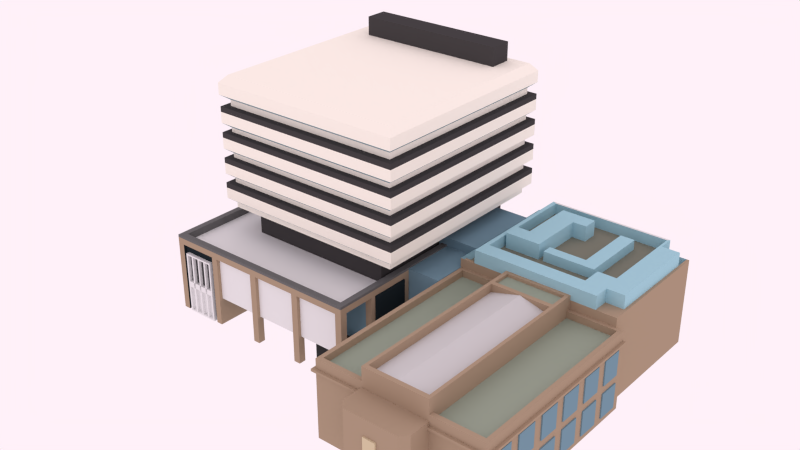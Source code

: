 # Source: LibraryOptimised_1_.blend  (saved by Blender 2.75.0; exported with 4.5.12 LTS)
import bpy
from mathutils import Matrix  # noqa: F401  (used for matrix-valued properties, if any)

bpy.ops.wm.read_factory_settings(use_empty=True)
scene = bpy.context.scene
scene.name = 'Scene'

# ---- collections
col_collection_1 = bpy.data.collections.new('Collection 1'); scene.collection.children.link(col_collection_1)
col_collection_20 = bpy.data.collections.new('Collection 20'); scene.collection.children.link(col_collection_20)
col_collection_20.hide_render = True
col_collection_20.hide_viewport = True

# ---- materials (node trees are filled in below, after node groups)
mat_material_013 = bpy.data.materials.new('Material.013')
mat_material_013.alpha_threshold = 0.0
mat_material_013.use_transparent_shadow = False
mat_material_013.diffuse_color = (0.0164, 0.02465, 0.02936, 1.0)
mat_material_013.roughness = 0.5
mat_material_013.specular_intensity = 0.0
mat_material_012 = bpy.data.materials.new('Material.012')
mat_material_012.alpha_threshold = 0.0
mat_material_012.use_transparent_shadow = False
mat_material_012.diffuse_color = (0.1845, 0.305, 0.3763, 1.0)
mat_material_012.roughness = 0.5
mat_material_012.specular_intensity = 1.0
mat_material_015 = bpy.data.materials.new('Material.015')
mat_material_015.alpha_threshold = 0.0
mat_material_015.use_transparent_shadow = False
mat_material_015.diffuse_color = (0.1845, 0.305, 0.3763, 1.0)
mat_material_015.roughness = 0.5
mat_material_015.specular_intensity = 1.0
mat_material_041 = bpy.data.materials.new('Material.041')
mat_material_041.alpha_threshold = 0.0
mat_material_041.use_transparent_shadow = False
mat_material_041.diffuse_color = (0.6584, 0.552, 0.3663, 1.0)
mat_material_041.roughness = 0.5
mat_material_041.specular_intensity = 0.0
mat_material_004 = bpy.data.materials.new('Material.004')
mat_material_004.alpha_threshold = 0.0
mat_material_004.use_transparent_shadow = False
mat_material_004.diffuse_color = (0.4125, 0.305, 0.2122, 1.0)
mat_material_004.roughness = 0.5
mat_material_004.specular_intensity = 0.0
mat_material_016 = bpy.data.materials.new('Material.016')
mat_material_016.alpha_threshold = 0.0
mat_material_016.use_transparent_shadow = False
mat_material_016.diffuse_color = (0.6221, 0.6221, 0.6221, 1.0)
mat_material_016.roughness = 0.5
mat_material_016.specular_intensity = 0.0
mat_material_014 = bpy.data.materials.new('Material.014')
mat_material_014.alpha_threshold = 0.0
mat_material_014.use_transparent_shadow = False
mat_material_014.diffuse_color = (0.4125, 0.305, 0.2122, 1.0)
mat_material_014.roughness = 0.5
mat_material_014.specular_intensity = 0.0
mat_material_031 = bpy.data.materials.new('Material.031')
mat_material_031.alpha_threshold = 0.0
mat_material_031.use_transparent_shadow = False
mat_material_031.diffuse_color = (0.3231, 0.3763, 0.2961, 1.0)
mat_material_031.roughness = 0.5
mat_material_031.specular_intensity = 0.0
mat_material_032 = bpy.data.materials.new('Material.032')
mat_material_032.alpha_threshold = 0.0
mat_material_032.use_transparent_shadow = False
mat_material_032.diffuse_color = (0.05906, 0.05906, 0.05906, 1.0)
mat_material_032.roughness = 0.5
mat_material_032.specular_intensity = 0.0
mat_material_002 = bpy.data.materials.new('Material.002')
mat_material_002.alpha_threshold = 0.0
mat_material_002.use_transparent_shadow = False
mat_material_002.diffuse_color = (0.4125, 0.305, 0.2122, 1.0)
mat_material_002.roughness = 0.5
mat_material_002.specular_intensity = 0.0
mat_material = bpy.data.materials.new('Material')
mat_material.alpha_threshold = 0.0
mat_material.use_transparent_shadow = False
mat_material.roughness = 0.5
mat_material.specular_intensity = 0.0
mat_material_003 = bpy.data.materials.new('Material.003')
mat_material_003.alpha_threshold = 0.0
mat_material_003.use_transparent_shadow = False
mat_material_003.diffuse_color = (0.4125, 0.305, 0.2122, 1.0)
mat_material_003.roughness = 0.5
mat_material_003.specular_intensity = 0.0
mat_material_011 = bpy.data.materials.new('Material.011')
mat_material_011.alpha_threshold = 0.0
mat_material_011.use_transparent_shadow = False
mat_material_011.roughness = 0.5
mat_material_011.specular_intensity = 0.0
mat_material_018 = bpy.data.materials.new('Material.018')
mat_material_018.alpha_threshold = 0.0
mat_material_018.use_transparent_shadow = False
mat_material_018.diffuse_color = (0.1533, 0.1533, 0.1533, 1.0)
mat_material_018.roughness = 0.5
mat_material_018.specular_intensity = 0.0
mat_material_030 = bpy.data.materials.new('Material.030')
mat_material_030.alpha_threshold = 0.0
mat_material_030.use_transparent_shadow = False
mat_material_030.diffuse_color = (0.184, 0.305, 0.3763, 1.0)
mat_material_030.roughness = 0.5
mat_material_030.specular_intensity = 1.0
mat_material_035 = bpy.data.materials.new('Material.035')
mat_material_035.alpha_threshold = 0.0
mat_material_035.use_transparent_shadow = False
mat_material_035.diffuse_color = (0.8286, 0.8286, 0.8286, 1.0)
mat_material_035.roughness = 0.5
mat_material_035.specular_intensity = 0.0
mat_material_036 = bpy.data.materials.new('Material.036')
mat_material_036.alpha_threshold = 0.0
mat_material_036.use_transparent_shadow = False
mat_material_036.diffuse_color = (0.06467, 0.06467, 0.06467, 1.0)
mat_material_036.roughness = 0.5
mat_material_036.specular_intensity = 0.0
mat_material_039 = bpy.data.materials.new('Material.039')
mat_material_039.alpha_threshold = 0.0
mat_material_039.use_transparent_shadow = False
mat_material_039.diffuse_color = (0.1845, 0.305, 0.3763, 1.0)
mat_material_039.roughness = 0.5
mat_material_039.specular_intensity = 1.0
mat_material_038 = bpy.data.materials.new('Material.038')
mat_material_038.alpha_threshold = 0.0
mat_material_038.use_transparent_shadow = False
mat_material_038.diffuse_color = (0.1845, 0.305, 0.3763, 1.0)
mat_material_038.roughness = 0.5
mat_material_038.specular_intensity = 1.0
mat_material_020 = bpy.data.materials.new('Material.020')
mat_material_020.alpha_threshold = 0.0
mat_material_020.use_transparent_shadow = False
mat_material_020.diffuse_color = (0.3663, 0.6172, 0.7011, 1.0)
mat_material_020.roughness = 0.5
mat_material_020.specular_intensity = 0.0
mat_material_019 = bpy.data.materials.new('Material.019')
mat_material_019.alpha_threshold = 0.0
mat_material_019.use_transparent_shadow = False
mat_material_019.diffuse_color = (0.3663, 0.6172, 0.7011, 1.0)
mat_material_019.roughness = 0.5
mat_material_019.specular_intensity = 0.0
mat_material_005 = bpy.data.materials.new('Material.005')
mat_material_005.alpha_threshold = 0.0
mat_material_005.use_transparent_shadow = False
mat_material_005.diffuse_color = (0.4125, 0.305, 0.2122, 1.0)
mat_material_005.roughness = 0.5
mat_material_005.specular_intensity = 0.0
mat_material_024 = bpy.data.materials.new('Material.024')
mat_material_024.alpha_threshold = 0.0
mat_material_024.use_transparent_shadow = False
mat_material_024.diffuse_color = (0.184, 0.305, 0.3763, 1.0)
mat_material_024.roughness = 0.5
mat_material_024.specular_intensity = 1.0
mat_material_021 = bpy.data.materials.new('Material.021')
mat_material_021.alpha_threshold = 0.0
mat_material_021.use_transparent_shadow = False
mat_material_021.diffuse_color = (0.9734, 0.9301, 0.8308, 1.0)
mat_material_021.roughness = 0.5
mat_material_021.specular_intensity = 0.0
mat_material_028 = bpy.data.materials.new('Material.028')
mat_material_028.alpha_threshold = 0.0
mat_material_028.use_transparent_shadow = False
mat_material_028.diffuse_color = (0.5711, 0.5647, 0.4452, 1.0)
mat_material_028.roughness = 0.5
mat_material_028.specular_intensity = 0.0
mat_material_029 = bpy.data.materials.new('Material.029')
mat_material_029.alpha_threshold = 0.0
mat_material_029.use_transparent_shadow = False
mat_material_029.diffuse_color = (0.07617, 0.07617, 0.07617, 1.0)
mat_material_029.roughness = 0.5
mat_material_029.specular_intensity = 0.0
mat_material_022 = bpy.data.materials.new('Material.022')
mat_material_022.alpha_threshold = 0.0
mat_material_022.use_transparent_shadow = False
mat_material_022.diffuse_color = (0.7454, 0.7454, 0.7454, 1.0)
mat_material_022.roughness = 0.5
mat_material_022.specular_intensity = 0.0
mat_material_023 = bpy.data.materials.new('Material.023')
mat_material_023.alpha_threshold = 0.0
mat_material_023.use_transparent_shadow = False
mat_material_023.diffuse_color = (0.5711, 0.5647, 0.4452, 1.0)
mat_material_023.roughness = 0.5
mat_material_023.specular_intensity = 0.0
mat_material_025 = bpy.data.materials.new('Material.025')
mat_material_025.alpha_threshold = 0.0
mat_material_025.use_transparent_shadow = False
mat_material_025.diffuse_color = (0.5089, 0.6172, 0.5647, 1.0)
mat_material_025.roughness = 0.5
mat_material_025.specular_intensity = 0.0
mat_material_026 = bpy.data.materials.new('Material.026')
mat_material_026.alpha_threshold = 0.0
mat_material_026.use_transparent_shadow = False
mat_material_026.diffuse_color = (0.2232, 0.2232, 0.1746, 1.0)
mat_material_026.roughness = 0.5
mat_material_026.specular_intensity = 0.0
mat_material_006 = bpy.data.materials.new('Material.006')
mat_material_006.alpha_threshold = 0.0
mat_material_006.use_transparent_shadow = False
mat_material_006.diffuse_color = (0.9734, 0.9301, 0.8308, 1.0)
mat_material_006.roughness = 0.5
mat_material_006.specular_intensity = 0.0
mat_material_007 = bpy.data.materials.new('Material.007')
mat_material_007.alpha_threshold = 0.0
mat_material_007.use_transparent_shadow = False
mat_material_007.diffuse_color = (0.1248, 0.08228, 0.08228, 1.0)
mat_material_007.roughness = 0.5
mat_material_007.specular_intensity = 0.0
mat_material_008 = bpy.data.materials.new('Material.008')
mat_material_008.alpha_threshold = 0.0
mat_material_008.use_transparent_shadow = False
mat_material_008.diffuse_color = (0.2502, 0.3813, 0.4233, 1.0)
mat_material_008.roughness = 0.5
mat_material_008.specular_intensity = 1.0
mat_material_009 = bpy.data.materials.new('Material.009')
mat_material_009.alpha_threshold = 0.0
mat_material_009.use_transparent_shadow = False
mat_material_009.diffuse_color = (0.3372, 0.1301, 0.09759, 1.0)
mat_material_009.roughness = 0.5
mat_material_009.specular_intensity = 0.0
mat_material_010 = bpy.data.materials.new('Material.010')
mat_material_010.alpha_threshold = 0.0
mat_material_010.use_transparent_shadow = False
mat_material_010.diffuse_color = (0.06125, 0.05781, 0.05951, 1.0)
mat_material_010.roughness = 0.5
mat_material_010.specular_intensity = 0.0
mat_material_017 = bpy.data.materials.new('Material.017')
mat_material_017.alpha_threshold = 0.0
mat_material_017.use_transparent_shadow = False
mat_material_017.diffuse_color = (0.04971, 0.04971, 0.04971, 1.0)
mat_material_017.roughness = 0.5
mat_material_042 = bpy.data.materials.new('Material.042')
mat_material_042.alpha_threshold = 0.0
mat_material_042.use_transparent_shadow = False
mat_material_042.diffuse_color = (0.9734, 0.9301, 0.8308, 1.0)
mat_material_042.roughness = 0.5
mat_material_042.specular_intensity = 0.0
mat_material_043 = bpy.data.materials.new('Material.043')
mat_material_043.alpha_threshold = 0.0
mat_material_043.use_transparent_shadow = False
mat_material_043.diffuse_color = (0.1248, 0.08228, 0.08228, 1.0)
mat_material_043.roughness = 0.5
mat_material_043.specular_intensity = 0.0
mat_material_044 = bpy.data.materials.new('Material.044')
mat_material_044.alpha_threshold = 0.0
mat_material_044.use_transparent_shadow = False
mat_material_044.diffuse_color = (0.2502, 0.3813, 0.4233, 1.0)
mat_material_044.roughness = 0.5
mat_material_044.specular_intensity = 1.0
mat_material_045 = bpy.data.materials.new('Material.045')
mat_material_045.alpha_threshold = 0.0
mat_material_045.use_transparent_shadow = False
mat_material_045.diffuse_color = (0.3372, 0.1301, 0.09759, 1.0)
mat_material_045.roughness = 0.5
mat_material_045.specular_intensity = 0.0
mat_material_046 = bpy.data.materials.new('Material.046')
mat_material_046.alpha_threshold = 0.0
mat_material_046.use_transparent_shadow = False
mat_material_046.diffuse_color = (0.06125, 0.05781, 0.05951, 1.0)
mat_material_046.roughness = 0.5
mat_material_046.specular_intensity = 0.0

# ---- material node trees

# ---- world
world_world = bpy.data.worlds.new('World'); scene.world = world_world
world_world.color = (1.0, 0.8766, 0.9447)
world_world.use_sun_shadow = False
world_world.sun_shadow_jitter_overblur = 0.0
world_world.cycles.sampling_method = 'MANUAL'
world_world.cycles.sample_map_resolution = 256

# ---- lights
light_lamp = bpy.data.lights.new('Lamp', 'POINT')
light_lamp.transmission_factor = 0.0
light_lamp.cutoff_distance = 30.0
light_lamp.use_shadow = False
light_lamp.energy = 200.0
light_lamp.shadow_buffer_clip_start = 1.001
light_lamp.shadow_soft_size = 0.1
light_lamp.shadow_maximum_resolution = 0.006
light_lamp.use_absolute_resolution = True
light_lamp.cycles.use_multiple_importance_sampling = False

# ---- meshes
me_plane = bpy.data.meshes.new('Plane')
me_plane.from_pydata([(-2.5, -1.699e-07, -2.25), (2.5, -1.699e-07, -2.25), (-2.5, 1.699e-07, 2.25), (2.5, 1.699e-07, 2.25)], [], [(0, 1, 3, 2)])
_uv = me_plane.uv_layers.new(name='UVMap')
_uv.uv.foreach_set('vector', [9.485e-05, 9.485e-05, 0.9999, 9.485e-05, 0.9999, 0.8999, 9.504e-05, 0.8999])
me_plane.use_remesh_preserve_volume = False
me_plane.use_remesh_preserve_attributes = False
me_plane.use_mirror_vertex_groups = False
me_plane.update()
me_cube_006 = bpy.data.meshes.new('Cube.006')
me_cube_006.from_pydata([(-0.2, -1.9, -3.4), (-0.2, -1.9, 3.487), (-0.2, 1.9, -3.4), (-0.2, 1.9, 3.487), (0.2, -1.9, -3.4), (0.2, -1.9, 3.487), (0.2, 1.9, -3.4), (0.2, 1.9, 3.487)], [], [(1, 3, 2, 0), (3, 7, 6, 2), (7, 5, 4, 6), (5, 1, 0, 4), (0, 2, 6, 4), (5, 7, 3, 1)])
me_cube_006.materials.append(mat_material_013)
me_cube_006.use_remesh_preserve_volume = False
me_cube_006.use_remesh_preserve_attributes = False
me_cube_006.use_mirror_vertex_groups = False
me_cube_006.update()
me_cube_004 = bpy.data.meshes.new('Cube.004')
me_cube_004.from_pydata([(-2.001, -0.5155, -4.081), (-2.001, -0.5155, 4.404), (-2.001, 7.444, -4.081), (-2.001, 7.444, 4.404), (2.341, -0.5155, -4.081), (2.341, -0.5155, 4.404), (2.341, 7.444, -4.081), (2.341, 7.444, 4.404)], [], [(1, 3, 2, 0), (3, 7, 6, 2), (7, 5, 4, 6), (5, 1, 0, 4), (0, 2, 6, 4), (5, 7, 3, 1)])
_uv = me_cube_004.uv_layers.new(name='UVMap')
_uv.uv.foreach_set('vector', [0.0, 0.0, 1.0, 0.0, 1.0, 1.0, 0.0, 1.0, 0.0, 0.0, 1.0, 0.0, 1.0, 1.0, 0.0, 1.0, 0.0, 0.0, 1.0, 0.0, 1.0, 1.0, 0.0, 1.0, 0.0, 0.0, 1.0, 0.0, 1.0, 1.0, 0.0, 1.0, 0.0, 0.0, 1.0, 0.0, 1.0, 1.0, 0.0, 1.0, 0.0, 0.0, 1.0, 0.0, 1.0, 1.0, 0.0, 1.0])
me_cube_004.materials.append(mat_material_012)
me_cube_004.use_remesh_preserve_volume = False
me_cube_004.use_remesh_preserve_attributes = False
me_cube_004.use_mirror_vertex_groups = False
me_cube_004.update()
me_cube_007 = bpy.data.meshes.new('Cube.007')
me_cube_007.from_pydata([(-0.0942, -1.0, -1.2), (-0.0942, -1.0, 1.2), (-0.0942, 1.0, -1.2), (-0.0942, 1.0, 1.2), (0.0942, -1.0, -1.2), (0.0942, -1.0, 1.2), (0.0942, 1.0, -1.2), (0.0942, 1.0, 1.2)], [], [(1, 3, 2, 0), (3, 7, 6, 2), (7, 5, 4, 6), (5, 1, 0, 4), (0, 2, 6, 4), (5, 7, 3, 1)])
_uv = me_cube_007.uv_layers.new(name='UVMap')
_uv.uv.foreach_set('vector', [0.0, 0.0, 1.0, 0.0, 1.0, 1.0, 0.0, 1.0, 0.0, 0.0, 1.0, 0.0, 1.0, 1.0, 0.0, 1.0, 0.0, 0.0, 1.0, 0.0, 1.0, 1.0, 0.0, 1.0, 0.0, 0.0, 1.0, 0.0, 1.0, 1.0, 0.0, 1.0, 0.0, 0.0, 1.0, 0.0, 1.0, 1.0, 0.0, 1.0, 0.0, 0.0, 1.0, 0.0, 1.0, 1.0, 0.0, 1.0])
me_cube_007.materials.append(mat_material_015)
me_cube_007.use_remesh_preserve_volume = False
me_cube_007.use_remesh_preserve_attributes = False
me_cube_007.use_mirror_vertex_groups = False
me_cube_007.update()
me_cube_018 = bpy.data.meshes.new('Cube.018')
me_cube_018.from_pydata([(-0.6, -1.0, -0.8), (-0.6, -1.0, 0.8), (-0.6, 1.0, -0.8), (-0.6, 1.0, 0.8), (0.6, -1.0, -0.8), (0.6, -1.0, 0.8), (0.6, 1.0, -0.8), (0.6, 1.0, 0.8), (-0.7337, -0.9585, -4.668), (-0.7337, -0.9585, -2.678), (-0.7337, -0.7585, -4.668), (-0.7337, -0.7585, -2.678), (0.7747, -0.9585, -4.668), (0.7747, -0.9585, -2.678), (0.7747, -0.7585, -4.668), (0.7747, -0.7585, -2.678), (-3.22, 1.937, -4.664), (3.229, 1.937, -4.664), (-3.22, 1.937, 2.35), (3.229, 1.937, 2.35), (-3.22, -0.1476, 2.35), (-3.22, -0.1476, -4.664), (3.229, -0.1476, -4.664), (3.229, -0.1476, 2.35), (-2.581, -0.8512, 2.35), (-2.581, -0.8512, -4.664), (2.59, -0.8512, -4.664), (2.59, -0.8512, 2.35), (-7.903, 1.923, -4.662), (-7.903, 1.923, 2.924), (-7.903, 18.25, -4.662), (-7.903, 18.25, 2.924), (8.319, 1.923, -4.662), (8.319, 1.923, 2.924), (-3.185, 1.923, 2.924), (3.211, 1.923, 2.924), (3.211, 1.923, 4.273), (-3.185, 1.923, 4.273), (2.889, 2.347, 4.273), (-2.863, 2.347, 4.273), (-2.863, 17.89, 4.273), (2.889, 17.89, 4.273), (2.889, 2.354, 4.273), (-2.863, 2.354, 4.273), (-2.863, 17.89, 4.273), (2.889, 17.89, 4.273), (2.889, 2.347, 3.461), (-2.863, 2.347, 3.461), (-2.863, 17.89, 3.461), (2.889, 17.89, 3.461), (0.01322, 2.347, 4.244), (0.01322, 17.89, 4.244), (-7.903, 20.51, -4.662), (-7.903, 20.51, 2.924), (8.319, 20.51, -4.662), (8.319, 20.51, 2.924), (-3.185, 20.51, 2.924), (3.211, 20.51, 2.924), (-3.185, 20.51, 4.273), (3.211, 20.51, 4.273), (-2.817, 18.33, 4.273), (2.868, 18.33, 4.273), (-2.817, 20.14, 4.273), (2.868, 20.14, 4.273), (-2.817, 18.33, 3.966), (2.868, 18.33, 3.966), (-2.817, 20.14, 3.966), (2.868, 20.14, 3.966), (-3.185, 2.36, 2.924), (-7.488, 2.36, 2.924), (3.211, 2.369, 2.924), (7.889, 2.369, 2.924), (3.211, 20.12, 2.924), (-3.185, 20.12, 2.924), (7.889, 20.12, 2.924), (-7.488, 20.12, 2.924), (-3.185, 2.36, 2.266), (-7.488, 2.36, 2.266), (3.211, 2.369, 2.266), (7.889, 2.369, 2.266), (3.211, 20.12, 2.266), (-3.185, 20.12, 2.266), (7.889, 20.12, 2.266), (-7.488, 20.12, 2.266), (8.319, 1.923, 1.786), (8.319, 20.51, 1.786), (8.319, 1.923, 1.999), (8.319, 20.51, 1.999), (3.229, 1.937, 2.004), (3.229, 1.937, 1.78), (-7.903, 1.92, 2.015), (-7.903, 18.25, 2.015), (-7.903, 18.25, 1.793), (-7.903, 1.923, 1.793), (-3.22, 1.937, 2.01), (-3.22, 1.937, 1.795), (-3.22, 1.634, 2.01), (-3.22, 1.634, 1.795), (-8.161, 1.92, 2.015), (-8.161, 18.25, 2.015), (-8.16, 18.25, 1.793), (-8.16, 1.923, 1.793), (-8.16, 1.621, 1.788), (-8.161, 1.618, 2.011), (8.319, 1.638, 1.786), (8.319, 1.638, 1.999), (3.229, 1.651, 2.004), (3.229, 1.651, 1.78), (8.584, 20.51, 1.786), (8.584, 20.51, 1.999), (8.584, 1.638, 1.786), (8.584, 1.638, 1.999)], [(93, 90), (93, 95), (84, 85)], [(1, 3, 2, 0), (3, 7, 6, 2), (7, 5, 4, 6), (5, 1, 0, 4), (0, 2, 6, 4), (5, 7, 3, 1), (9, 11, 10, 8), (11, 15, 14, 10), (15, 13, 12, 14), (13, 9, 8, 12), (8, 10, 14, 12), (13, 15, 11, 9), (16, 95, 94, 18, 19, 88, 89, 17), (23, 20, 24, 27), (19, 18, 20, 23), (16, 17, 22, 21), (17, 89, 88, 19, 23, 22), (18, 94, 95, 16, 21, 20), (25, 26, 27, 24), (21, 22, 26, 25), (22, 23, 27, 26), (20, 21, 25, 24), (93, 92, 30, 28), (34, 35, 36, 37), (37, 36, 38, 39), (45, 38, 36, 59, 63, 61), (38, 41, 45, 42), (40, 39, 43, 44), (41, 40, 44, 45), (39, 38, 42, 43), (45, 44, 48, 51, 49), (43, 42, 46, 50, 47), (42, 45, 49, 46), (44, 43, 47, 48), (50, 51, 48, 47), (46, 49, 51, 50), (57, 56, 58, 59), (32, 33, 86, 84), (62, 60, 64, 66), (39, 44, 60, 62, 58, 37), (60, 44, 45, 61), (59, 58, 62, 63), (64, 65, 67, 66), (63, 62, 66, 67), (61, 63, 67, 65), (60, 61, 65, 64), (73, 75, 83, 81), (72, 70, 78, 80), (82, 80, 78, 79), (81, 76, 68, 73), (72, 57, 59, 36, 35, 70), (75, 69, 77, 83), (82, 79, 71, 74), (70, 71, 79, 78), (69, 68, 76, 77), (81, 83, 77, 76), (74, 72, 80, 82), (105, 111, 109, 87, 86), (92, 91, 31, 53, 52, 30), (29, 31, 91, 90), (95, 97, 102, 101), (95, 94, 96, 97), (98, 99, 100, 101), (92, 93, 101, 100), (91, 92, 100, 99), (90, 91, 99, 98), (90, 98, 103, 96, 94), (96, 103, 102, 97), (98, 101, 102, 103), (105, 104, 110, 111), (88, 89, 107, 106), (84, 104, 107, 89), (86, 88, 106, 105), (105, 106, 107, 104), (108, 109, 111, 110), (85, 87, 109, 108), (33, 32, 54, 55), (110, 104, 85, 108), (85, 54, 55, 87), (53, 56, 57, 55, 54, 52), (33, 35, 34, 29, 28, 32), (34, 37, 58, 56, 73, 68), (70, 35, 33, 71), (74, 71, 33, 55), (57, 72, 74, 55), (73, 56, 53, 75), (29, 69, 75, 53, 31), (68, 69, 29, 34)])
me_cube_018.polygons.foreach_set('material_index', [0, 0, 0, 0, 0, 0, 5, 5, 5, 5, 5, 5, 3, 3, 3, 3, 3, 3, 3, 3, 3, 3, 1, 1, 1, 1, 1, 1, 1, 1, 1, 1, 1, 1, 2, 2, 1, 1, 1, 1, 1, 1, 4, 1, 1, 1, 1, 1, 4, 1, 1, 1, 1, 1, 1, 4, 1, 1, 1, 1, 1, 3, 1, 1, 1, 1, 1, 1, 1, 1, 3, 0, 1, 1, 1, 1, 1, 1, 0, 0, 1, 1, 1, 1, 1, 1, 1, 1])
_uv = me_cube_018.uv_layers.new(name='UVMap')
_uv.uv.foreach_set('vector', [0.0, 0.0, 1.0, 0.0, 1.0, 1.0, 0.0, 1.0, 0.0, 0.0, 1.0, 0.0, 1.0, 1.0, 0.0, 1.0, 0.0, 0.0, 1.0, 0.0, 1.0, 1.0, 0.0, 1.0, 0.0, 0.0, 1.0, 0.0, 1.0, 1.0, 0.0, 1.0, 0.0, 0.0, 1.0, 0.0, 1.0, 1.0, 0.0, 1.0, 0.0, 0.0, 1.0, 0.0, 1.0, 1.0, 0.0, 1.0, 0.0, 0.0, 1.0, 0.0, 1.0, 1.0, 0.0, 1.0, 0.0, 0.0, 1.0, 0.0, 1.0, 1.0, 0.0, 1.0, 0.0, 0.0, 1.0, 0.0, 1.0, 1.0, 0.0, 1.0, 0.0, 0.0, 1.0, 0.0, 1.0, 1.0, 0.0, 1.0, 0.0, 0.0, 1.0, 0.0, 1.0, 1.0, 0.0, 1.0, 0.0, 0.0, 1.0, 0.0, 1.0, 1.0, 0.0, 1.0, 0.8773, 0.0001202, 0.9796, 0.1572, 0.9345, 0.1873, 0.9153, 0.2051, 0.9999, 0.4424, 0.9911, 0.3711, 0.9911, 0.3352, 0.8889, 0.1865, 0.9771, 0.3399, 0.9298, 0.2005, 0.91, 0.2187, 0.9586, 0.2905, 0.9999, 0.4424, 0.9153, 0.2051, 0.9298, 0.2005, 0.9771, 0.3399, 0.8773, 0.0001202, 0.8889, 0.1865, 0.8975, 0.1859, 0.8855, 0.05038, 0.8889, 0.1865, 0.9911, 0.3352, 0.9911, 0.3711, 0.9999, 0.4424, 0.9771, 0.3399, 0.8975, 0.1859, 0.9153, 0.2051, 0.9345, 0.1873, 0.9796, 0.1572, 0.8773, 0.0001202, 0.8855, 0.05038, 0.9298, 0.2005, 0.8944, 0.09903, 0.927, 0.1691, 0.9586, 0.2905, 0.91, 0.2187, 0.8855, 0.05038, 0.8975, 0.1859, 0.927, 0.1691, 0.8944, 0.09903, 0.8975, 0.1859, 0.9771, 0.3399, 0.9586, 0.2905, 0.927, 0.1691, 0.9298, 0.2005, 0.8855, 0.05038, 0.8944, 0.09903, 0.91, 0.2187, 0.1142, 0.1993, 0.3037, 0.3907, 0.234, 0.4741, 0.0001202, 0.2768, 0.3757, 0.2351, 0.5699, 0.2328, 0.5516, 0.2644, 0.3914, 0.2732, 0.3914, 0.2732, 0.5516, 0.2644, 0.5277, 0.2811, 0.4128, 0.2942, 0.5001, 0.3616, 0.5277, 0.2811, 0.5516, 0.2644, 0.4986, 0.4066, 0.493, 0.3981, 0.4992, 0.3679, 0.5277, 0.2811, 0.4983, 0.3489, 0.4947, 0.3236, 0.5086, 0.2933, 0.4246, 0.3186, 0.4128, 0.2942, 0.4285, 0.2973, 0.4351, 0.3135, 0.4983, 0.3489, 0.4246, 0.3186, 0.4351, 0.3135, 0.4947, 0.3236, 0.4128, 0.2942, 0.5277, 0.2811, 0.5086, 0.2933, 0.4285, 0.2973, 0.4947, 0.3236, 0.4351, 0.3135, 0.4443, 0.315, 0.4645, 0.3217, 0.4861, 0.3219, 0.4285, 0.2973, 0.5086, 0.2933, 0.4962, 0.2951, 0.4683, 0.2913, 0.4412, 0.2973, 0.5086, 0.2933, 0.4947, 0.3236, 0.4861, 0.3219, 0.4962, 0.2951, 0.4351, 0.3135, 0.4285, 0.2973, 0.4412, 0.2973, 0.4443, 0.315, 0.4683, 0.2913, 0.4645, 0.3217, 0.4443, 0.315, 0.4412, 0.2973, 0.4962, 0.2951, 0.4861, 0.3219, 0.4645, 0.3217, 0.4683, 0.2913, 0.4983, 0.434, 0.3893, 0.395, 0.3994, 0.3661, 0.4986, 0.4066, 0.8895, 0.4427, 0.8895, 0.7919, 0.8773, 0.4429, 0.8834, 0.4427, 0.4061, 0.3623, 0.4138, 0.3319, 0.4165, 0.3354, 0.4083, 0.3611, 0.4128, 0.2942, 0.4141, 0.3236, 0.4138, 0.3319, 0.4061, 0.3623, 0.3994, 0.3661, 0.3914, 0.2732, 0.4138, 0.3319, 0.4141, 0.3236, 0.5001, 0.3616, 0.4992, 0.3679, 0.4986, 0.4066, 0.3994, 0.3661, 0.4061, 0.3623, 0.493, 0.3981, 0.4165, 0.3354, 0.4974, 0.3691, 0.49, 0.3947, 0.4083, 0.3611, 0.493, 0.3981, 0.4061, 0.3623, 0.4083, 0.3611, 0.49, 0.3947, 0.4992, 0.3679, 0.493, 0.3981, 0.49, 0.3947, 0.4974, 0.3691, 0.4138, 0.3319, 0.4992, 0.3679, 0.4974, 0.3691, 0.4165, 0.3354, 0.3831, 0.3828, 0.3278, 0.3883, 0.3332, 0.3875, 0.3751, 0.3806, 0.5084, 0.4276, 0.5812, 0.2457, 0.5993, 0.2442, 0.5163, 0.4311, 0.5712, 0.4643, 0.5163, 0.4311, 0.5993, 0.2442, 0.6823, 0.2539, 0.3751, 0.3806, 0.3445, 0.2472, 0.363, 0.2488, 0.3831, 0.3828, 0.5084, 0.4276, 0.4983, 0.434, 0.4986, 0.4066, 0.5516, 0.2644, 0.5699, 0.2328, 0.5812, 0.2457, 0.3278, 0.3883, 0.2587, 0.2367, 0.2784, 0.2454, 0.3332, 0.3875, 0.5712, 0.4643, 0.6823, 0.2539, 0.7027, 0.2433, 0.5731, 0.4727, 0.5812, 0.2457, 0.7027, 0.2433, 0.6823, 0.2539, 0.5993, 0.2442, 0.2587, 0.2367, 0.363, 0.2488, 0.3445, 0.2472, 0.2784, 0.2454, 0.3751, 0.3806, 0.3332, 0.3875, 0.2784, 0.2454, 0.3445, 0.2472, 0.5731, 0.4727, 0.5084, 0.4276, 0.5163, 0.4311, 0.5712, 0.4643, 0.1186, 0.6088, 0.1237, 0.6083, 0.3245, 0.6348, 0.3341, 0.6396, 0.1242, 0.6141, 0.3037, 0.3907, 0.3035, 0.3865, 0.3096, 0.3761, 0.3252, 0.3875, 0.2718, 0.4898, 0.234, 0.4741, 0.2322, 0.2256, 0.3096, 0.3761, 0.3035, 0.3865, 0.1898, 0.2182, 0.247, 0.1098, 0.2482, 0.1135, 0.1636, 0.206, 0.151, 0.2078, 0.247, 0.1098, 0.2531, 0.1144, 0.2496, 0.1145, 0.2482, 0.1135, 0.1691, 0.2169, 0.3025, 0.3879, 0.3027, 0.3894, 0.151, 0.2078, 0.3037, 0.3907, 0.1142, 0.1993, 0.151, 0.2078, 0.3027, 0.3894, 0.3035, 0.3865, 0.3037, 0.3907, 0.3027, 0.3894, 0.3025, 0.3879, 0.1898, 0.2182, 0.3035, 0.3865, 0.3025, 0.3879, 0.1691, 0.2169, 0.1898, 0.2182, 0.1691, 0.2169, 0.1723, 0.2094, 0.2496, 0.1145, 0.2531, 0.1144, 0.2496, 0.1145, 0.1723, 0.2094, 0.1636, 0.206, 0.2482, 0.1135, 0.1691, 0.2169, 0.151, 0.2078, 0.1636, 0.206, 0.1723, 0.2094, 0.1186, 0.6088, 0.1177, 0.5993, 0.1251, 0.6045, 0.1237, 0.6083, 0.01297, 0.6928, 0.0001202, 0.6796, 0.01674, 0.6752, 0.01943, 0.6799, 0.1118, 0.5916, 0.1177, 0.5993, 0.01674, 0.6752, 0.0001202, 0.6796, 0.1242, 0.6141, 0.01297, 0.6928, 0.01943, 0.6799, 0.1186, 0.6088, 0.1186, 0.6088, 0.01943, 0.6799, 0.01674, 0.6752, 0.1177, 0.5993, 0.3256, 0.6304, 0.3245, 0.6348, 0.1237, 0.6083, 0.1251, 0.6045, 0.3341, 0.6277, 0.3341, 0.6396, 0.3245, 0.6348, 0.3256, 0.6304, 0.731, 0.2296, 0.877, 0.2934, 0.6862, 0.5617, 0.5767, 0.4838, 0.1251, 0.6045, 0.1177, 0.5993, 0.3341, 0.6277, 0.3256, 0.6304, 0.3341, 0.6277, 0.3346, 0.6039, 0.3346, 0.6514, 0.3341, 0.6396, 0.3252, 0.3875, 0.3893, 0.395, 0.4983, 0.434, 0.5767, 0.4838, 0.5224, 0.5913, 0.2718, 0.4898, 0.731, 0.2296, 0.5699, 0.2328, 0.3757, 0.2351, 0.2322, 0.2256, 0.2354, 0.0001202, 0.7265, 0.0001203, 0.3757, 0.2351, 0.3914, 0.2732, 0.3994, 0.3661, 0.3893, 0.395, 0.3831, 0.3828, 0.363, 0.2488, 0.5812, 0.2457, 0.5699, 0.2328, 0.731, 0.2296, 0.7027, 0.2433, 0.5731, 0.4727, 0.7027, 0.2433, 0.731, 0.2296, 0.5767, 0.4838, 0.4983, 0.434, 0.5084, 0.4276, 0.5731, 0.4727, 0.5767, 0.4838, 0.3831, 0.3828, 0.3893, 0.395, 0.3252, 0.3875, 0.3278, 0.3883, 0.2322, 0.2256, 0.2587, 0.2367, 0.3278, 0.3883, 0.3252, 0.3875, 0.3096, 0.3761, 0.363, 0.2488, 0.2587, 0.2367, 0.2322, 0.2256, 0.3757, 0.2351])
me_cube_018.materials.append(mat_material_041)
me_cube_018.materials.append(mat_material_004)
me_cube_018.materials.append(mat_material_016)
me_cube_018.materials.append(mat_material_014)
me_cube_018.materials.append(mat_material_031)
me_cube_018.materials.append(mat_material_032)
me_cube_018.use_remesh_preserve_volume = False
me_cube_018.use_remesh_preserve_attributes = False
me_cube_018.use_mirror_vertex_groups = False
me_cube_018.update()
me_cube_008 = bpy.data.meshes.new('Cube.008')
me_cube_008.from_pydata([(-0.0942, -1.0, -0.4), (-0.0942, -1.0, 0.4), (-0.0942, 1.0, -0.4), (-0.0942, 1.0, 0.4), (0.0942, -1.0, -0.4), (0.0942, -1.0, 0.4), (0.0942, 1.0, -0.4), (0.0942, 1.0, 0.4)], [], [(1, 3, 2, 0), (3, 7, 6, 2), (7, 5, 4, 6), (5, 1, 0, 4), (0, 2, 6, 4), (5, 7, 3, 1)])
me_cube_008.materials.append(mat_material_015)
me_cube_008.use_remesh_preserve_volume = False
me_cube_008.use_remesh_preserve_attributes = False
me_cube_008.use_mirror_vertex_groups = False
me_cube_008.update()
me_cube_014 = bpy.data.meshes.new('Cube.014')
me_cube_014.from_pydata([(0.05826, -17.81, -3.322), (0.05811, -17.81, 3.589), (0.05826, -17.15, -3.322), (0.05811, -17.15, 3.589), (0.7607, -17.81, -3.322), (0.7607, -17.81, 3.592), (0.7607, -17.15, -3.322), (0.7607, -17.15, 3.601)], [], [(2, 0, 1, 3), (6, 7, 5, 4), (2, 6, 4, 0), (3, 7, 6, 2), (0, 4, 5, 1)])
me_cube_014.polygons.foreach_set('material_index', [1, 1, 1, 1, 1])
_uv = me_cube_014.uv_layers.new(name='UVMap')
_uv.uv.foreach_set('vector', [0.005787, 0.02634, 0.007158, 0.01952, 0.007304, 0.9613, 0.01243, 0.9707, 1.115e-05, 0.01914, 0.007304, 1.0, 0.008654, 0.9708, 0.005668, 1.115e-05, 0.005787, 0.02634, 1.115e-05, 0.01914, 0.005668, 1.115e-05, 0.007158, 0.01952, 0.01243, 0.9707, 0.007304, 1.0, 1.115e-05, 0.01914, 0.005787, 0.02634, 0.007158, 0.01952, 0.005668, 1.115e-05, 0.008654, 0.9708, 0.007304, 0.9613])
me_cube_014.materials.append(mat_material_013)
me_cube_014.materials.append(mat_material_002)
me_cube_014.materials.append(mat_material)
me_cube_014.materials.append(mat_material_003)
me_cube_014.materials.append(mat_material_011)
me_cube_014.materials.append(mat_material_018)
me_cube_014.materials.append(mat_material_030)
me_cube_014.use_remesh_preserve_volume = False
me_cube_014.use_remesh_preserve_attributes = False
me_cube_014.use_mirror_vertex_groups = False
me_cube_014.update()
me_plane_002 = bpy.data.meshes.new('Plane.002')
me_plane_002.from_pydata([(-1.6, -3.061, -0.1171), (1.6, -3.061, -0.1171), (1.6, 3.061, -0.1171), (-1.6, 3.061, -0.1171), (-0.8, 2.917, 1.999e-09), (1.442, -0.4085, 0.1388), (1.442, 0.1466, 0.1388), (1.442, 2.917, 0.1388), (1.442, -2.916, 0.1388), (-1.432, -0.4085, 0.1388), (-1.432, 0.1466, 0.1388), (-1.432, 2.917, 0.1388), (-1.432, -2.916, 0.1388), (-0.8962, 2.917, 0.1388), (-0.8962, -2.916, 0.1388), (-0.7077, 2.917, 0.1388), (-0.7077, -2.916, 0.1388), (-0.07089, 2.917, 0.1388), (-0.07089, -2.916, 0.1388), (0.07877, 2.917, 0.1388), (0.07877, -2.916, 0.1388), (0.72, 2.917, 0.1388), (0.72, -2.916, 0.1388), (0.8752, 2.917, 0.1388), (0.8752, -2.916, 0.1388), (-1.6, -3.061, 0.4465), (1.6, -3.061, 0.4465), (1.6, 3.061, 0.4465), (-1.432, -0.4085, 0.4465), (-1.6, 3.061, 0.4465), (-1.432, 0.1466, 0.4465), (-1.432, 2.917, 0.4465), (0.07877, 2.917, 0.4465), (-0.7077, 2.917, 0.4465), (0.8752, 2.917, 0.4465), (0.8752, -2.916, 0.4465), (-1.432, -2.916, 0.4465), (-0.7077, -2.916, 0.4465), (0.07877, -2.916, 0.4465), (1.442, -0.4085, 0.4465), (1.442, 0.1466, 0.4465), (1.442, 2.917, 0.4465), (1.442, -2.916, 0.4465), (-0.8962, 2.917, 0.4465), (-0.8962, -2.916, 0.4465), (-0.07089, 2.917, 0.4465), (-0.07089, -2.916, 0.4465), (0.72, 2.917, 0.4465), (0.72, -2.916, 0.4465)], [(9, 10)], [(8, 42, 41, 7), (48, 47, 21, 22), (46, 45, 17, 18), (44, 43, 13, 14), (3, 29, 27, 2), (43, 44, 37, 33), (10, 6, 7, 11), (46, 38, 32, 45), (48, 35, 34, 47), (27, 29, 31, 41), (24, 23, 34, 35), (7, 41, 31, 11), (32, 38, 20, 19), (36, 42, 8, 12), (16, 15, 33, 37), (12, 11, 31, 36), (40, 30, 28, 39), (0, 25, 29, 3), (42, 36, 25, 26), (2, 27, 26, 1), (25, 36, 31, 29), (27, 41, 42, 26), (40, 6, 10, 30), (5, 9, 12, 8), (5, 39, 28, 9)])
me_plane_002.polygons.foreach_set('material_index', [0, 0, 0, 0, 0, 0, 1, 0, 0, 0, 0, 0, 0, 0, 0, 0, 0, 0, 0, 0, 0, 0, 0, 0, 0])
_uv = me_plane_002.uv_layers.new(name='UVMap')
_uv.uv.foreach_set('vector', [0.09508, 0.1198, 0.06355, 0.0788, 0.5139, 0.198, 0.4898, 0.2129, 0.4335, 0.9483, 0.8665, 0.9483, 0.8665, 0.9712, 0.4335, 0.9712, 0.5668, 0.03408, 0.9999, 0.03408, 0.9999, 0.05693, 0.5668, 0.05693, 0.0001194, 0.9508, 0.4332, 0.9508, 0.4332, 0.9736, 0.0001195, 0.9736, 0.5665, 0.4184, 0.5209, 0.4184, 0.5225, 0.1908, 0.5665, 0.1595, 0.4332, 0.9508, 0.0001194, 0.9508, 0.0001194, 0.9368, 0.4332, 0.9368, 0.2807, 0.3722, 0.3005, 0.1729, 0.4898, 0.2129, 0.4909, 0.3861, 0.5668, 0.03408, 0.5668, 0.02297, 0.9999, 0.02297, 0.9999, 0.03408, 0.4335, 0.9483, 0.4335, 0.9368, 0.8665, 0.9368, 0.8665, 0.9483, 0.5225, 0.1908, 0.5209, 0.4184, 0.5082, 0.405, 0.5139, 0.198, 0.4335, 0.9139, 0.8665, 0.9139, 0.8665, 0.9368, 0.4335, 0.9368, 0.4898, 0.2129, 0.5139, 0.198, 0.5082, 0.405, 0.4909, 0.3861, 0.9999, 0.02297, 0.5668, 0.02297, 0.5668, 0.0001194, 0.9999, 0.0001199, 0.01725, 0.3978, 0.06355, 0.0788, 0.09508, 0.1198, 0.04866, 0.3673, 0.0001195, 0.9139, 0.4332, 0.9139, 0.4332, 0.9368, 0.0001194, 0.9368, 0.04866, 0.3673, 0.4909, 0.3861, 0.5082, 0.405, 0.01725, 0.3978, 0.2768, 0.1909, 0.2649, 0.348, 0.234, 0.3218, 0.2486, 0.2054, 0.5665, 0.9137, 0.5209, 0.9137, 0.5209, 0.4184, 0.5665, 0.4184, 0.06355, 0.0788, 0.01725, 0.3978, 0.0001194, 0.4128, 0.05233, 0.05884, 0.5665, 0.1595, 0.5225, 0.1908, 0.05233, 0.05884, 0.07007, 0.0001194, 0.0001194, 0.4128, 0.01725, 0.3978, 0.5082, 0.405, 0.5209, 0.4184, 0.5225, 0.1908, 0.5139, 0.198, 0.06355, 0.0788, 0.05233, 0.05884, 0.2768, 0.1909, 0.3005, 0.1729, 0.2807, 0.3722, 0.2649, 0.348, 0.2361, 0.1941, 0.2138, 0.3318, 0.04866, 0.3673, 0.09508, 0.1198, 0.2361, 0.1941, 0.2486, 0.2054, 0.234, 0.3218, 0.2138, 0.3318])
me_plane_002.materials.append(mat_material_035)
me_plane_002.materials.append(mat_material_036)
me_plane_002.use_remesh_preserve_volume = False
me_plane_002.use_remesh_preserve_attributes = False
me_plane_002.use_mirror_vertex_groups = False
me_plane_002.update()
me_cube_012 = bpy.data.meshes.new('Cube.012')
me_cube_012.from_pydata([(-0.09428, -0.43, -1.153), (-0.09428, -0.43, 0.4), (-0.09428, 0.43, -1.153), (-0.09428, 0.43, 0.4), (0.09428, -0.43, -1.153), (0.09428, -0.43, 0.4), (0.09428, 0.43, -1.153), (0.09428, 0.43, 0.4)], [], [(1, 3, 2, 0), (3, 7, 6, 2), (7, 5, 4, 6), (5, 1, 0, 4), (0, 2, 6, 4), (5, 7, 3, 1)])
me_cube_012.materials.append(mat_material_039)
me_cube_012.use_remesh_preserve_volume = False
me_cube_012.use_remesh_preserve_attributes = False
me_cube_012.use_mirror_vertex_groups = False
me_cube_012.update()
me_cube_011 = bpy.data.meshes.new('Cube.011')
me_cube_011.from_pydata([(-0.09428, -0.43, -0.4), (-0.09428, -0.43, 0.4), (-0.09428, 0.43, -0.4), (-0.09428, 0.43, 0.4), (0.09428, -0.43, -0.4), (0.09428, -0.43, 0.4), (0.09428, 0.43, -0.4), (0.09428, 0.43, 0.4)], [], [(1, 3, 2, 0), (3, 7, 6, 2), (7, 5, 4, 6), (5, 1, 0, 4), (0, 2, 6, 4), (5, 7, 3, 1)])
_uv = me_cube_011.uv_layers.new(name='UVMap')
_uv.uv.foreach_set('vector', [0.0, 0.0, 1.0, 0.0, 1.0, 1.0, 0.0, 1.0, 0.0, 0.0, 1.0, 0.0, 1.0, 1.0, 0.0, 1.0, 0.0, 0.0, 1.0, 0.0, 1.0, 1.0, 0.0, 1.0, 0.0, 0.0, 1.0, 0.0, 1.0, 1.0, 0.0, 1.0, 0.0, 0.0, 1.0, 0.0, 1.0, 1.0, 0.0, 1.0, 0.0, 0.0, 1.0, 0.0, 1.0, 1.0, 0.0, 1.0])
me_cube_011.materials.append(mat_material_038)
me_cube_011.use_remesh_preserve_volume = False
me_cube_011.use_remesh_preserve_attributes = False
me_cube_011.use_mirror_vertex_groups = False
me_cube_011.update()
me_cube_009 = bpy.data.meshes.new('Cube.009')
me_cube_009.from_pydata([(-2.5, -0.5, -1.0), (-2.5, -0.5, 1.0), (-2.5, 0.5, -1.0), (-2.5, 0.5, 1.0), (2.5, -0.5, -1.0), (2.5, -0.5, 1.0), (2.5, 0.5, -1.0), (2.5, 0.5, 1.0), (1.127, 0.5, 1.0), (1.127, 0.5, -1.0), (1.127, 6.389, 1.0), (2.5, 6.389, 1.0), (2.5, 6.389, -1.0), (1.127, 6.389, -1.0), (-4.983, -0.5261, -0.4614), (-4.983, -0.5261, 1.539), (-4.983, 6.47, -0.4614), (-4.983, 6.47, 1.539), (-2.983, -0.5261, -0.4614), (-2.983, -0.5261, 1.539), (-2.983, 6.47, -0.4614), (-2.983, 6.47, 1.539), (-2.983, 4.973, 1.539), (-2.983, 4.973, -0.4614), (-4.983, 1.005, 1.539), (-4.983, 1.005, -0.4614), (-1.617, 6.47, 1.539), (-1.617, 6.47, -0.4614), (-1.617, 4.973, -0.4614), (-1.617, 4.973, 1.539), (-6.425, -0.5261, -0.4614), (-6.425, -0.5261, 1.539), (-6.425, 1.005, -0.4614), (-6.425, 1.005, 1.539), (-8.568, -4.283, -8.657), (-8.568, -4.283, -0.1869), (7.019, -4.283, -8.657), (7.019, -4.283, -0.1869), (7.019, 8.173, -8.657), (7.019, 8.171, -0.1869), (5.035, -4.283, -0.1869), (7.019, -2.747, -0.1869), (5.035, -2.747, -0.1869), (7.019, 6.605, -0.1869), (5.035, -4.283, 1.126), (5.035, 8.171, 1.126), (5.035, 6.605, 1.126), (5.035, -2.747, 1.126), (6.762, -2.747, -0.1869), (6.763, 6.605, 1.125), (6.762, -2.747, 1.125), (-8.187, -3.994, -0.6389), (5.035, -0.7726, 1.126), (-7.11, -3.994, -0.1869), (-7.11, -3.994, -0.6389), (4.814, 7.956, 1.126), (-8.187, -4.283, -0.1869), (-8.187, 8.171, -0.6389), (4.814, 7.956, 0.02984), (4.82, -0.7637, 0.02984), (-8.187, -3.994, -0.1869), (3.024, -2.743, 1.126), (3.024, -0.7711, 1.126), (-7.11, 8.171, -0.6389), (3.024, -2.743, 0.03007), (3.024, -0.7636, 0.03007), (6.774, 8.171, -0.1869), (6.768, 6.605, -0.1869), (5.035, 6.605, -0.6396), (5.035, 8.171, -0.6396), (6.768, 6.605, -0.6396), (-7.11, -4.283, -0.1869), (-7.077, 8.171, 1.126), (-7.077, -4.283, 1.126), (-7.077, -2.727, 1.126), (-6.67, 7.956, 1.126), (4.824, -0.7719, 1.126), (-6.67, 7.956, 0.02984), (-6.672, -2.747, 1.126), (-6.67, -2.748, 0.02984), (4.82, -2.743, 0.03007), (-8.568, 8.157, -8.657), (-8.568, 8.109, -0.1869)], [(35, 56), (64, 80)], [(1, 3, 2, 0), (8, 7, 11, 10), (7, 5, 4, 6), (5, 1, 0, 4), (0, 2, 9, 6, 4), (5, 7, 8, 3, 1), (3, 8, 9, 2), (10, 11, 12, 13), (6, 9, 13, 12), (7, 6, 12, 11), (9, 8, 10, 13), (24, 17, 16, 25), (17, 21, 20, 16), (22, 19, 18, 23), (19, 15, 14, 18), (14, 25, 16, 20, 23, 18), (19, 22, 21, 17, 24, 15), (23, 20, 27, 28), (24, 25, 32, 33), (26, 29, 28, 27), (20, 21, 26, 27), (22, 23, 28, 29), (21, 22, 29, 26), (31, 33, 32, 30), (15, 24, 33, 31), (14, 15, 31, 30), (25, 14, 30, 32), (37, 40, 35, 34, 36), (42, 40, 37, 41), (60, 56, 71, 53), (46, 49, 67, 70, 68), (40, 42, 47, 44), (42, 41, 48, 50, 47), (60, 53, 54, 51), (71, 54, 53), (75, 77, 58, 55), (54, 71, 73, 72, 63), (65, 62, 76, 59), (49, 46, 52, 47, 50), (55, 45, 72, 75), (64, 61, 62, 65), (43, 39, 66, 67), (45, 46, 68, 69), (37, 36, 38, 39), (76, 55, 58, 59), (52, 62, 61, 47), (72, 74, 78, 75), (44, 73, 71, 40), (63, 72, 45, 69), (48, 67, 49, 50), (43, 67, 48, 41), (47, 61, 78, 74, 73, 44), (46, 45, 55, 76, 52), (79, 78, 61, 64), (78, 79, 77, 75), (77, 79, 80, 58), (63, 57, 51, 54), (39, 38, 81, 82), (35, 82, 81, 34)])
me_cube_009.polygons.foreach_set('material_index', [0, 0, 0, 0, 0, 0, 0, 0, 0, 0, 0, 1, 1, 1, 1, 1, 1, 1, 1, 1, 1, 1, 1, 1, 1, 1, 1, 2, 2, 2, 0, 0, 0, 2, 0, 0, 0, 0, 0, 7, 0, 2, 0, 2, 0, 0, 0, 0, 0, 0, 2, 0, 0, 0, 0, 10, 10, 0, 0])
_uv = me_cube_009.uv_layers.new(name='UVMap')
_uv.uv.foreach_set('vector', [0.0, 0.0, 1.0, 0.0, 1.0, 1.0, 0.0, 1.0, 0.0, 0.0, 1.0, 0.0, 1.0, 1.0, 0.0, 1.0, 0.0, 0.0, 1.0, 0.0, 1.0, 1.0, 0.0, 1.0, 0.0, 0.0, 1.0, 0.0, 1.0, 1.0, 0.0, 1.0, 0.5, 1.0, 0.9755, 0.6545, 0.7939, 0.09549, 0.2061, 0.09549, 0.02447, 0.6545, 0.5, 1.0, 0.9755, 0.6545, 0.7939, 0.09549, 0.2061, 0.09549, 0.02447, 0.6545, 0.0, 0.0, 1.0, 0.0, 1.0, 1.0, 0.0, 1.0, 0.0, 0.0, 1.0, 0.0, 1.0, 1.0, 0.0, 1.0, 0.0, 0.0, 1.0, 0.0, 1.0, 1.0, 0.0, 1.0, 0.0, 0.0, 1.0, 0.0, 1.0, 1.0, 0.0, 1.0, 0.0, 0.0, 1.0, 0.0, 1.0, 1.0, 0.0, 1.0, 0.0, 0.0, 1.0, 0.0, 1.0, 1.0, 0.0, 1.0, 0.0, 0.0, 1.0, 0.0, 1.0, 1.0, 0.0, 1.0, 0.0, 0.0, 1.0, 0.0, 1.0, 1.0, 0.0, 1.0, 0.0, 0.0, 1.0, 0.0, 1.0, 1.0, 0.0, 1.0, 0.5, 1.0, 0.933, 0.75, 0.933, 0.25, 0.5, 0.0, 0.06699, 0.25, 0.06699, 0.75, 0.5, 1.0, 0.933, 0.75, 0.933, 0.25, 0.5, 0.0, 0.06699, 0.25, 0.06699, 0.75, 0.0, 0.0, 1.0, 0.0, 1.0, 1.0, 0.0, 1.0, 0.0, 0.0, 1.0, 0.0, 1.0, 1.0, 0.0, 1.0, 0.0, 0.0, 1.0, 0.0, 1.0, 1.0, 0.0, 1.0, 0.0, 0.0, 1.0, 0.0, 1.0, 1.0, 0.0, 1.0, 0.0, 0.0, 1.0, 0.0, 1.0, 1.0, 0.0, 1.0, 0.0, 0.0, 1.0, 0.0, 1.0, 1.0, 0.0, 1.0, 0.0, 0.0, 1.0, 0.0, 1.0, 1.0, 0.0, 1.0, 0.0, 0.0, 1.0, 0.0, 1.0, 1.0, 0.0, 1.0, 0.0, 0.0, 1.0, 0.0, 1.0, 1.0, 0.0, 1.0, 0.0, 0.0, 1.0, 0.0, 1.0, 1.0, 0.0, 1.0, 0.5795, 0.03251, 0.6199, 0.199, 0.3113, 0.4932, 0.269, 0.3802, 0.4395, 0.1575, 0.7662, 0.1589, 0.6199, 0.199, 0.5795, 0.03251, 0.8784, 7.235e-05, 0.6954, 0.4863, 0.6911, 0.4836, 0.7011, 0.4677, 0.7019, 0.4715, 0.9389, 0.3109, 0.954, 0.2832, 0.9752, 0.2749, 0.9844, 0.2779, 0.9727, 0.3133, 0.6199, 0.199, 0.7662, 0.1589, 0.761, 0.2036, 0.6855, 0.2228, 0.7662, 0.1589, 0.8784, 7.235e-05, 0.8131, 0.1099, 0.8051, 0.1588, 0.761, 0.2036, 0.6954, 0.4863, 0.7019, 0.4715, 0.7065, 0.4743, 0.7025, 0.4896, 0.7011, 0.4677, 0.7065, 0.4743, 0.7019, 0.4715, 0.8841, 0.4847, 0.8805, 0.4765, 0.9324, 0.3298, 0.9458, 0.3274, 0.7065, 0.4743, 0.7011, 0.4677, 0.7165, 0.4538, 0.884, 0.4897, 0.8927, 0.507, 0.7835, 0.2623, 0.7829, 0.2576, 0.8022, 0.2428, 0.7942, 0.2646, 0.954, 0.2832, 0.9389, 0.3109, 0.8064, 0.2304, 0.761, 0.2036, 0.8051, 0.1588, 0.9458, 0.3274, 0.946, 0.3303, 0.884, 0.4897, 0.8841, 0.4847, 0.773, 0.2719, 0.7499, 0.2624, 0.7829, 0.2576, 0.7835, 0.2623, 0.9825, 0.2721, 0.9999, 0.3176, 0.9928, 0.3203, 0.9752, 0.2749, 0.946, 0.3303, 0.9389, 0.3109, 0.9727, 0.3133, 0.9698, 0.3378, 0.5795, 0.03251, 0.4395, 0.1575, 0.2309, 0.1144, 0.1891, 7.264e-05, 0.8022, 0.2428, 0.9458, 0.3274, 0.9324, 0.3298, 0.7942, 0.2646, 0.8064, 0.2304, 0.7829, 0.2576, 0.7499, 0.2624, 0.761, 0.2036, 0.884, 0.4897, 0.7284, 0.4511, 0.7342, 0.4444, 0.8841, 0.4847, 0.6855, 0.2228, 0.7165, 0.4538, 0.7011, 0.4677, 0.6199, 0.199, 0.8927, 0.507, 0.884, 0.4897, 0.946, 0.3303, 0.9698, 0.3378, 0.8131, 0.1099, 0.9752, 0.2749, 0.954, 0.2832, 0.8051, 0.1588, 0.9825, 0.2721, 0.9752, 0.2749, 0.8131, 0.1099, 0.8784, 7.235e-05, 0.761, 0.2036, 0.7499, 0.2624, 0.7342, 0.4444, 0.7284, 0.4511, 0.7165, 0.4538, 0.6855, 0.2228, 0.9389, 0.3109, 0.946, 0.3303, 0.9458, 0.3274, 0.8022, 0.2428, 0.8064, 0.2304, 0.743, 0.4354, 0.7342, 0.4444, 0.7499, 0.2624, 0.773, 0.2719, 0.7342, 0.4444, 0.743, 0.4354, 0.8805, 0.4765, 0.8841, 0.4847, 0.8805, 0.4765, 0.743, 0.4354, 0.7863, 0.275, 0.9324, 0.3298, 0.8927, 0.507, 0.8897, 0.5236, 0.7025, 0.4896, 0.7065, 0.4743, 0.1891, 7.264e-05, 0.2309, 0.1144, 0.04879, 0.3441, 7.235e-05, 0.3606, 0.3113, 0.4932, 7.235e-05, 0.3606, 0.04879, 0.3441, 0.269, 0.3802])
me_cube_009.materials.append(mat_material_020)
me_cube_009.materials.append(mat_material_019)
me_cube_009.materials.append(mat_material_005)
me_cube_009.materials.append(mat_material_024)
me_cube_009.materials.append(mat_material_021)
me_cube_009.materials.append(mat_material_028)
me_cube_009.materials.append(mat_material_029)
me_cube_009.materials.append(mat_material_022)
me_cube_009.materials.append(mat_material_023)
me_cube_009.materials.append(mat_material_025)
me_cube_009.materials.append(mat_material_026)
me_cube_009.use_remesh_preserve_volume = False
me_cube_009.use_remesh_preserve_attributes = False
me_cube_009.use_mirror_vertex_groups = False
me_cube_009.update()
me_plane_010 = bpy.data.meshes.new('Plane.010')
me_plane_010.from_pydata([(-7.436, -6.38, -0.8667), (7.446, -6.38, -0.8667), (-7.436, 11.37, -0.8667), (7.446, 11.37, -0.8667), (-7.436, -6.38, 2.867), (7.446, -6.38, 2.867), (-7.436, 11.37, 2.867), (7.446, 11.37, 2.867)], [], [(0, 2, 3, 1), (0, 1, 5, 4), (1, 3, 7, 5), (2, 0, 4, 6), (3, 2, 6, 7)])
me_plane_010.polygons.foreach_set('material_index', [0, 4, 4, 4, 4])
_uv = me_plane_010.uv_layers.new(name='UVMap')
_uv.uv.foreach_set('vector', [0.214, 0.1518, 0.7677, 0.185, 0.786, 0.6675, 0.2323, 0.6343, 0.214, 0.1518, 0.2323, 0.6343, 0.08415, 0.8192, 9.05e-05, 9.07e-05, 0.2323, 0.6343, 0.786, 0.6675, 0.9999, 0.8192, 0.08415, 0.8192, 0.7677, 0.185, 0.214, 0.1518, 9.05e-05, 9.07e-05, 0.9159, 9.05e-05, 0.786, 0.6675, 0.7677, 0.185, 0.9159, 9.05e-05, 0.9999, 0.8192])
me_plane_010.materials.append(mat_material_006)
me_plane_010.materials.append(mat_material_007)
me_plane_010.materials.append(mat_material_008)
me_plane_010.materials.append(mat_material_009)
me_plane_010.materials.append(mat_material_010)
me_plane_010.use_remesh_preserve_volume = False
me_plane_010.use_remesh_preserve_attributes = False
me_plane_010.use_mirror_vertex_groups = False
me_plane_010.update()
me_plane_007 = bpy.data.meshes.new('Plane.007')
me_plane_007.from_pydata([(-9.327, -10.26, 13.24), (9.327, -10.26, 13.24), (-9.327, 9.327, 13.24), (9.327, 9.327, 13.24), (-9.994, -11.0, 13.76), (9.994, -11.0, 13.76), (-9.994, 9.925, 13.76), (9.994, 9.925, 13.76), (-9.994, -11.0, 14.89), (9.994, -11.0, 14.89), (-9.994, 9.925, 14.89), (9.994, 9.925, 14.89), (-9.37, -10.31, 15.58), (9.37, -10.31, 15.58), (-9.37, 9.37, 15.58), (9.37, 9.37, 15.58), (-9.327, -10.26, 12.64), (9.327, -10.26, 12.64), (-9.327, 9.327, 12.64), (9.327, 9.327, 12.64)], [], [(3, 1, 17, 19), (0, 2, 18, 16), (0, 1, 5, 4), (1, 3, 7, 5), (2, 0, 4, 6), (4, 5, 9, 8), (5, 7, 11, 9), (6, 4, 8, 10), (9, 11, 15, 13), (10, 8, 12, 14), (8, 9, 13, 12), (1, 0, 16, 17), (14, 12, 13, 15), (11, 10, 14, 15), (7, 6, 10, 11), (2, 6, 7, 3), (19, 18, 2, 3)])
me_plane_007.polygons.foreach_set('material_index', [0, 0, 2, 2, 2, 0, 0, 0, 0, 0, 0, 0, 0, 0, 0, 0, 0])
_uv = me_plane_007.uv_layers.new(name='UVMap')
_uv.uv.foreach_set('vector', [0.8707, 0.9351, 0.9053, 0.08219, 0.9324, 0.05879, 0.8935, 0.9605, 0.02606, 0.02979, 0.02819, 0.9737, 9.673e-05, 0.9999, 9.655e-05, 9.655e-05, 0.02606, 0.02979, 0.9053, 0.08219, 0.8605, 0.1144, 0.07854, 0.08096, 0.9053, 0.08219, 0.8707, 0.9351, 0.8467, 0.906, 0.8605, 0.1144, 0.02819, 0.9737, 0.02606, 0.02979, 0.07854, 0.08096, 0.06117, 0.9293, 0.07854, 0.08096, 0.8605, 0.1144, 0.8101, 0.1637, 0.1304, 0.1349, 0.8605, 0.1144, 0.8467, 0.906, 0.7969, 0.8563, 0.8101, 0.1637, 0.06117, 0.9293, 0.07854, 0.08096, 0.1304, 0.1349, 0.1155, 0.8754, 0.8101, 0.1637, 0.7969, 0.8563, 0.765, 0.8256, 0.7741, 0.1979, 0.1155, 0.8754, 0.1304, 0.1349, 0.1681, 0.1762, 0.1516, 0.8396, 0.1304, 0.1349, 0.8101, 0.1637, 0.7741, 0.1979, 0.1681, 0.1762, 0.9053, 0.08219, 0.02606, 0.02979, 9.655e-05, 9.655e-05, 0.9324, 0.05879, 0.1516, 0.8396, 0.1681, 0.1762, 0.7741, 0.1979, 0.765, 0.8256, 0.7969, 0.8563, 0.1155, 0.8754, 0.1516, 0.8396, 0.765, 0.8256, 0.8467, 0.906, 0.06117, 0.9293, 0.1155, 0.8754, 0.7969, 0.8563, 0.02819, 0.9737, 0.06117, 0.9293, 0.8467, 0.906, 0.8707, 0.9351, 0.8935, 0.9605, 9.673e-05, 0.9999, 0.02819, 0.9737, 0.8707, 0.9351])
me_plane_007.materials.append(mat_material_006)
me_plane_007.materials.append(mat_material_007)
me_plane_007.materials.append(mat_material_008)
me_plane_007.materials.append(mat_material_009)
me_plane_007.materials.append(mat_material_010)
me_plane_007.use_remesh_preserve_volume = False
me_plane_007.use_remesh_preserve_attributes = False
me_plane_007.use_mirror_vertex_groups = False
me_plane_007.update()
me_plane_004 = bpy.data.meshes.new('Plane.004')
me_plane_004.from_pydata([(-9.359, -10.25, 2.0), (9.359, -10.25, 2.0), (-9.359, 9.359, 2.0), (9.359, 9.359, 2.0), (-9.359, -10.25, 2.5), (9.359, -10.25, 2.5), (-9.359, 9.359, 2.5), (9.359, 9.359, 2.5), (-9.977, -10.87, 2.975), (9.977, -10.87, 2.975), (-9.977, 9.977, 2.975), (9.977, 9.977, 2.975), (-9.977, -10.87, 4.569), (9.977, -10.87, 4.569), (9.977, 9.977, 4.569), (-9.977, 9.977, 4.569), (9.977, 9.977, 4.044), (9.977, -10.87, 4.044), (-9.977, -10.87, 4.044), (-9.977, 9.977, 4.044)], [], [(2, 0, 4, 6), (0, 1, 5, 4), (1, 3, 7, 5), (4, 5, 9, 8), (5, 7, 11, 9), (6, 4, 8, 10), (18, 17, 13, 12), (8, 9, 17, 18), (10, 8, 18, 19), (9, 11, 16, 17), (12, 13, 14, 15), (2, 3, 1, 0), (17, 16, 14, 13), (19, 18, 12, 15), (15, 14, 16, 19), (19, 16, 11, 10), (6, 10, 11, 7), (2, 6, 7, 3)])
me_plane_004.polygons.foreach_set('material_index', [0, 0, 0, 2, 2, 2, 4, 0, 0, 0, 4, 4, 4, 4, 4, 4, 4, 4])
_uv = me_plane_004.uv_layers.new(name='UVMap')
_uv.uv.foreach_set('vector', [0.3414, 0.3406, 0.3414, 0.01185, 0.4051, 0.01198, 0.4051, 0.3407, 0.6688, 0.3603, 0.6688, 0.6785, 0.6051, 0.6785, 0.6051, 0.3603, 0.0, 0.6776, 6.074e-08, 0.3619, 0.06369, 0.3617, 0.06369, 0.6774, 0.6051, 0.3603, 0.6051, 0.6785, 0.5442, 0.689, 0.5442, 0.3498, 0.06369, 0.6774, 0.06369, 0.3617, 0.1243, 0.355, 0.1243, 0.6906, 0.4051, 0.3407, 0.4051, 0.01198, 0.4657, 0.0, 0.4657, 0.3494, 0.4081, 0.3498, 0.4081, 0.689, 0.3414, 0.689, 0.3414, 0.3498, 0.5442, 0.3498, 0.5442, 0.689, 0.4081, 0.689, 0.4081, 0.3498, 0.4657, 0.3494, 0.4657, 0.0, 0.6019, 0.0002603, 0.6019, 0.3497, 0.1243, 0.6906, 0.1243, 0.355, 0.2605, 0.3545, 0.2605, 0.6901, 0.6687, 0.000388, 0.3414, 0.689, 0.3273, 0.3543, 0.0, 0.0, 0.0, 0.0, 0.0, 0.6776, 0.6688, 0.3603, 0.3414, 0.3406, 0.2605, 0.6901, 0.2605, 0.3545, 0.3273, 0.3543, 0.3273, 0.6899, 0.6019, 0.3497, 0.6019, 0.0002603, 0.6687, 0.000388, 0.6687, 0.3498, 0.3273, 0.3543, 0.2605, 0.3545, 0.0, 0.0, 0.6687, 0.3498, 0.0, 0.0, 0.1243, 0.355, 0.0, 0.0, 0.6019, 0.3497, 0.0, 0.0, 0.4657, 0.3494, 0.0, 0.0, 0.06369, 0.3617, 0.0, 0.0, 0.4051, 0.3407, 0.06369, 0.3617, 6.074e-08, 0.3619])
me_plane_004.materials.append(mat_material_006)
me_plane_004.materials.append(mat_material_007)
me_plane_004.materials.append(mat_material_008)
me_plane_004.materials.append(mat_material_009)
me_plane_004.materials.append(mat_material_010)
me_plane_004.use_remesh_preserve_volume = False
me_plane_004.use_remesh_preserve_attributes = False
me_plane_004.use_mirror_vertex_groups = False
me_plane_004.update()
me_plane_003 = bpy.data.meshes.new('Plane.003')
me_plane_003.from_pydata([(-12.93, -1.001, 4.124), (-12.93, 5.895, 4.124), (-16.8, -1.001, 4.124), (-16.8, 5.895, 4.124), (-12.93, -1.001, 3.861), (-12.93, 5.904, 3.861), (-16.8, -1.001, 3.861), (-16.8, 5.904, 3.861), (-17.46, -1.007, 4.12), (-17.46, 6.5, 4.12), (2.917, 6.5, 4.12), (-17.46, 5.895, 4.12), (2.917, 5.895, 4.12), (-12.31, -1.007, 4.12), (-12.31, 5.895, 4.12), (2.917, 5.895, 3.418), (-12.31, -1.007, 3.418), (-12.31, 5.895, 3.418), (2.262, 5.895, 3.418), (2.917, 5.895, 0.809), (2.262, 5.895, 0.809), (-12.31, 5.895, 0.8076), (-12.31, -1.007, 0.8076), (-12.31, -0.9997, 0.2783), (2.917, 6.5, 0.2783), (-17.46, 6.5, -18.11), (2.917, 6.5, -18.11), (-17.46, -0.9997, -18.11), (2.917, -0.9997, 0.2783), (2.917, -0.9997, -18.11), (-16.87, 6.018, 3.481), (-16.87, 6.018, -17.47), (2.331, 6.018, 3.481), (2.331, 6.018, -17.47), (-17.46, 6.74, 4.12), (-17.46, 6.74, -18.11), (2.917, 6.74, 4.12), (2.917, 6.74, -18.11), (-16.87, 6.74, 3.481), (-16.87, 6.74, -17.47), (2.331, 6.74, 3.481), (2.331, 6.74, -17.47), (2.256, -0.9997, 0.2783), (2.261, 5.894, 0.2783), (-1.6, -1.0, 0.2056), (1.6, -1.0, 0.2056), (-1.6, 1.0, 0.2056), (1.6, 1.0, 0.2056), (-1.048, -1.0, 1.402), (1.048, -1.0, 1.402), (-1.048, 0.6548, 1.402), (1.048, 0.6548, 1.402), (-1.6, 1.0, 2.588), (-1.6, -1.0, 2.588), (1.6, -1.0, 2.588), (1.6, 1.0, 2.588), (-1.048, 0.6548, 1.751), (-1.048, -1.0, 1.751), (1.048, -1.0, 1.751), (1.048, 0.6548, 1.751), (-1.6, 1.0, 1.54), (-1.6, -1.0, 1.54), (1.6, -1.0, 1.54), (1.6, 1.0, 1.54), (1.102, 6.5, -18.11), (1.102, -0.9997, -18.11), (2.917, 5.895, 0.2783), (-12.31, 5.894, 0.2783)], [(65, 27), (29, 65)], [(67, 23, 42, 43), (3, 2, 6, 7), (7, 6, 4, 5), (5, 4, 0, 1), (12, 14, 17, 15), (13, 16, 17, 14), (18, 20, 19, 15), (16, 22, 21, 17), (25, 26, 29, 27), (26, 64, 25, 35, 37), (31, 30, 32, 33), (32, 30, 38, 40), (25, 9, 34, 35), (33, 32, 40, 41), (42, 28, 66, 24, 43), (35, 34, 38, 39), (37, 35, 39, 41), (26, 37, 36, 10), (34, 36, 40, 38), (30, 31, 39, 38), (9, 10, 36, 34), (31, 33, 41, 39), (3, 7, 5, 1), (1, 0, 13, 14), (12, 10, 9, 11), (44, 61, 60, 46), (49, 45, 54, 58), (44, 45, 49, 48), (47, 46, 52, 55), (50, 51, 59, 56), (55, 52, 56, 59), (54, 55, 59, 58), (52, 53, 57, 56), (51, 49, 58, 59), (48, 50, 56, 57), (45, 47, 55, 54), (44, 48, 57, 53), (52, 60, 61, 53), (60, 61, 62, 63), (29, 26, 24, 66, 28), (66, 24, 10, 12), (41, 40, 36, 37), (66, 19, 20, 43), (18, 17, 21, 20), (2, 3, 11, 8), (25, 27, 8, 9), (21, 67, 43, 20), (21, 22, 23, 67)])
me_plane_003.polygons.foreach_set('material_index', [7, 1, 1, 1, 2, 2, 2, 2, 2, 6, 3, 6, 6, 6, 2, 6, 6, 6, 6, 6, 6, 6, 6, 2, 2, 0, 0, 0, 0, 0, 0, 0, 0, 0, 0, 0, 0, 0, 0, 2, 2, 6, 2, 1, 2, 2, 2, 2])
_uv = me_plane_003.uv_layers.new(name='UVMap')
_uv.uv.foreach_set('vector', [0.03813, 0.9332, 0.009891, 0.9554, 8.165e-05, 0.8608, 0.05118, 0.8616, 0.07488, 0.9599, 0.05472, 0.9979, 0.05328, 0.9972, 0.073, 0.9602, 0.073, 0.9602, 0.05328, 0.9972, 0.02803, 0.9768, 0.0585, 0.9509, 0.0585, 0.9509, 0.02803, 0.9768, 0.02701, 0.9756, 0.05842, 0.9488, 0.1253, 0.8868, 0.05598, 0.946, 0.05325, 0.9428, 0.1226, 0.8836, 0.02455, 0.9728, 0.02182, 0.9696, 0.05325, 0.9428, 0.05598, 0.946, 0.06766, 0.8647, 0.05389, 0.8621, 0.05452, 0.8587, 0.06829, 0.8612, 0.02182, 0.9696, 0.01167, 0.9577, 0.04057, 0.9347, 0.05325, 0.9428, 0.1024, 0.3276, 0.1024, 0.6053, 0.0001729, 0.6053, 0.0001792, 0.3276, 0.394, 0.3169, 0.3562, 0.3199, 0.1024, 0.3276, 0.1073, 0.323, 0.3892, 0.3127, 0.125, 0.3022, 0.128, 0.04786, 0.3722, 0.03925, 0.3701, 0.2945, 0.3722, 0.03925, 0.128, 0.04786, 0.1167, 0.0396, 0.3806, 0.02719, 0.1024, 0.3276, 0.1024, 0.02469, 0.109, 0.0298, 0.1073, 0.323, 0.3701, 0.2945, 0.3722, 0.03925, 0.3806, 0.02719, 0.3814, 0.3028, 8.165e-05, 0.8608, 0.0001673, 0.8559, 0.4584, 0.1411, 0.4635, 0.1465, 0.4525, 0.1465, 0.1073, 0.323, 0.109, 0.0298, 0.1167, 0.0396, 0.1166, 0.3142, 0.3892, 0.3127, 0.1073, 0.323, 0.1166, 0.3142, 0.3814, 0.3028, 0.394, 0.3169, 0.3892, 0.3127, 0.3899, 0.01838, 0.3969, 0.01134, 0.109, 0.0298, 0.3899, 0.01838, 0.3806, 0.02719, 0.1167, 0.0396, 0.128, 0.04786, 0.125, 0.3022, 0.1166, 0.3142, 0.1167, 0.0396, 0.1024, 0.02469, 0.3969, 0.01134, 0.3899, 0.01838, 0.109, 0.0298, 0.125, 0.3022, 0.3701, 0.2945, 0.3814, 0.3028, 0.1166, 0.3142, 0.07488, 0.9599, 0.073, 0.9602, 0.0585, 0.9509, 0.05842, 0.9488, 0.05842, 0.9488, 0.02701, 0.9756, 0.02455, 0.9728, 0.05598, 0.946, 0.3965, 0.002593, 0.3969, 0.01134, 0.1024, 0.02469, 0.102, 0.01594, 0.4525, 0.1164, 0.4689, 0.1164, 0.4689, 0.1409, 0.4525, 0.1409, 0.5163, 0.05405, 0.5321, 0.06478, 0.5084, 0.05943, 0.5117, 0.05573, 0.5321, 0.01607, 0.5321, 0.06478, 0.5163, 0.05405, 0.5121, 0.02155, 0.5037, 0.0916, 0.4525, 0.06514, 0.4783, 0.03355, 0.498, 0.05992, 0.4972, 0.03682, 0.5024, 0.05006, 0.5009, 0.05181, 0.4925, 0.03603, 0.498, 0.05992, 0.4783, 0.03355, 0.4925, 0.03603, 0.5009, 0.05181, 0.5084, 0.05943, 0.498, 0.05992, 0.5009, 0.05181, 0.5117, 0.05573, 0.4783, 0.03355, 0.4964, 0.009543, 0.5061, 0.01945, 0.4925, 0.03603, 0.5024, 0.05006, 0.5163, 0.05405, 0.5117, 0.05573, 0.5009, 0.05181, 0.5121, 0.02155, 0.4972, 0.03682, 0.4925, 0.03603, 0.5061, 0.01945, 0.5321, 0.06478, 0.5037, 0.0916, 0.498, 0.05992, 0.5084, 0.05943, 0.5321, 0.01607, 0.5121, 0.02155, 0.5061, 0.01945, 0.4964, 0.009543, 0.4783, 0.03355, 0.4658, 0.02409, 0.4838, 8.165e-05, 0.4964, 0.009543, 0.4525, 0.1163, 0.4525, 0.09176, 0.4917, 0.09176, 0.4917, 0.1163, 0.0001729, 0.6053, 0.1024, 0.6053, 0.1024, 0.8559, 0.05127, 0.8568, 0.0001673, 0.8559, 0.452, 8.165e-05, 0.4524, 0.008826, 0.3969, 0.01134, 0.3965, 0.002593, 0.3814, 0.3028, 0.3806, 0.02719, 0.3899, 0.01838, 0.3892, 0.3127, 0.05178, 0.8582, 0.05452, 0.8587, 0.05389, 0.8621, 0.05118, 0.8616, 0.06766, 0.8647, 0.05325, 0.9428, 0.04057, 0.9347, 0.05389, 0.8621, 0.05472, 0.9979, 0.07488, 0.9599, 0.07854, 0.9619, 0.05836, 0.9999, 0.1024, 0.3276, 0.0001792, 0.3276, 8.17e-05, 0.02469, 0.1024, 0.02469, 0.04057, 0.9347, 0.03813, 0.9332, 0.05118, 0.8616, 0.05389, 0.8621, 0.04057, 0.9347, 0.01167, 0.9577, 0.009891, 0.9554, 0.03813, 0.9332])
me_plane_003.materials.append(mat_material_017)
me_plane_003.materials.append(mat_material_013)
me_plane_003.materials.append(mat_material_002)
me_plane_003.materials.append(mat_material)
me_plane_003.materials.append(mat_material_003)
me_plane_003.materials.append(mat_material_011)
me_plane_003.materials.append(mat_material_018)
me_plane_003.materials.append(mat_material_030)
me_plane_003.use_remesh_preserve_volume = False
me_plane_003.use_remesh_preserve_attributes = False
me_plane_003.use_mirror_vertex_groups = False
me_plane_003.update()
me_cube_005 = bpy.data.meshes.new('Cube.005')
me_cube_005.from_pydata([(-0.0942, -1.0, -1.2), (-0.0942, -1.0, 1.2), (-0.0942, 1.0, -1.2), (-0.0942, 1.0, 1.2), (0.0942, -1.0, -1.2), (0.0942, -1.0, 1.2), (0.0942, 1.0, -1.2), (0.0942, 1.0, 1.2)], [], [(1, 3, 2, 0), (3, 7, 6, 2), (7, 5, 4, 6), (5, 1, 0, 4), (0, 2, 6, 4), (5, 7, 3, 1)])
me_cube_005.materials.append(mat_material_015)
me_cube_005.use_remesh_preserve_volume = False
me_cube_005.use_remesh_preserve_attributes = False
me_cube_005.use_mirror_vertex_groups = False
me_cube_005.update()
me_cube_003 = bpy.data.meshes.new('Cube.003')
me_cube_003.from_pydata([(-0.0942, -1.0, -1.2), (-0.0942, -1.0, 1.2), (-0.0942, 1.0, -1.2), (-0.0942, 1.0, 1.2), (0.0942, -1.0, -1.2), (0.0942, -1.0, 1.2), (0.0942, 1.0, -1.2), (0.0942, 1.0, 1.2)], [], [(1, 3, 2, 0), (3, 7, 6, 2), (7, 5, 4, 6), (5, 1, 0, 4), (0, 2, 6, 4), (5, 7, 3, 1)])
_uv = me_cube_003.uv_layers.new(name='UVMap')
_uv.uv.foreach_set('vector', [0.3333, 0.6667, 0.3333, 0.3333, 0.6667, 0.3333, 0.6667, 0.6667, 3.974e-08, 0.6667, 0.0, 0.3333, 0.3333, 0.3333, 0.3333, 0.6667, 1.291e-07, 0.3333, 0.0, 8.941e-08, 0.3333, 0.0, 0.3333, 0.3333, 0.3333, 3.974e-08, 0.6667, 0.0, 0.6667, 0.3333, 0.3333, 0.3333, 1.0, 0.0, 1.0, 0.3333, 0.6667, 0.3333, 0.6667, 2.98e-08, 0.0, 0.6667, 0.3333, 0.6667, 0.3333, 1.0, 4.967e-08, 1.0])
me_cube_003.materials.append(mat_material_015)
me_cube_003.use_remesh_preserve_volume = False
me_cube_003.use_remesh_preserve_attributes = False
me_cube_003.use_mirror_vertex_groups = False
me_cube_003.update()
me_cube_010 = bpy.data.meshes.new('Cube.010')
me_cube_010.from_pydata([(-0.0942, -1.0, -1.2), (-0.0942, -1.0, 1.2), (-0.0942, 1.0, -1.2), (-0.0942, 1.0, 1.2), (0.0942, -1.0, -1.2), (0.0942, -1.0, 1.2), (0.0942, 1.0, -1.2), (0.0942, 1.0, 1.2)], [], [(1, 3, 2, 0), (3, 7, 6, 2), (7, 5, 4, 6), (5, 1, 0, 4), (0, 2, 6, 4), (5, 7, 3, 1)])
_uv = me_cube_010.uv_layers.new(name='UVMap')
_uv.uv.foreach_set('vector', [0.3333, 0.6667, 0.3333, 0.3333, 0.6667, 0.3333, 0.6667, 0.6667, 3.974e-08, 0.6667, 0.0, 0.3333, 0.3333, 0.3333, 0.3333, 0.6667, 1.291e-07, 0.3333, 0.0, 8.941e-08, 0.3333, 0.0, 0.3333, 0.3333, 0.3333, 3.974e-08, 0.6667, 0.0, 0.6667, 0.3333, 0.3333, 0.3333, 1.0, 0.0, 1.0, 0.3333, 0.6667, 0.3333, 0.6667, 2.98e-08, 0.0, 0.6667, 0.3333, 0.6667, 0.3333, 1.0, 4.967e-08, 1.0])
me_cube_010.materials.append(mat_material_015)
me_cube_010.use_remesh_preserve_volume = False
me_cube_010.use_remesh_preserve_attributes = False
me_cube_010.use_mirror_vertex_groups = False
me_cube_010.update()
me_cube = bpy.data.meshes.new('Cube')
me_cube.from_pydata([(-1.0, -6.0, -3.194), (-1.0, -6.0, 4.404), (-1.0, 7.426, -3.194), (-1.0, 7.426, 4.404), (2.341, -6.0, -3.194), (2.341, -6.0, 4.404), (2.341, 7.426, -3.194), (2.341, 7.426, 4.404)], [], [(1, 3, 2, 0), (3, 7, 6, 2), (7, 5, 4, 6), (5, 1, 0, 4), (0, 2, 6, 4), (5, 7, 3, 1)])
_uv = me_cube.uv_layers.new(name='UVMap')
_uv.uv.foreach_set('vector', [0.0, 0.0, 1.0, 0.0, 1.0, 1.0, 0.0, 1.0, 0.0, 0.0, 1.0, 0.0, 1.0, 1.0, 0.0, 1.0, 0.0, 0.0, 1.0, 0.0, 1.0, 1.0, 0.0, 1.0, 0.0, 0.0, 1.0, 0.0, 1.0, 1.0, 0.0, 1.0, 0.0, 0.0, 1.0, 0.0, 1.0, 1.0, 0.0, 1.0, 0.0, 0.0, 1.0, 0.0, 1.0, 1.0, 0.0, 1.0])
me_cube.materials.append(mat_material_012)
me_cube.use_remesh_preserve_volume = False
me_cube.use_remesh_preserve_attributes = False
me_cube.use_mirror_vertex_groups = False
me_cube.update()
me_plane_001 = bpy.data.meshes.new('Plane.001')
me_plane_001.from_pydata([(-7.436, 6.283, -6.869), (7.436, 6.283, -6.869), (-7.436, 8.521, -6.869), (7.436, 8.521, -6.869), (-7.436, 6.283, 17.47), (7.436, 6.283, 17.47), (-7.436, 8.521, 17.47), (7.436, 8.521, 17.47)], [], [(1, 3, 7, 5), (2, 0, 4, 6), (3, 2, 6, 7), (0, 1, 5, 4), (6, 4, 5, 7), (2, 3, 1, 0)])
me_plane_001.polygons.foreach_set('material_index', [4, 4, 4, 4, 4, 4])
_uv = me_plane_001.uv_layers.new(name='UVMap')
_uv.uv.foreach_set('vector', [0.0, 0.0, 1.0, 0.0, 1.0, 1.0, 0.0, 1.0, 0.0, 0.0, 1.0, 0.0, 1.0, 1.0, 0.0, 1.0, 0.0, 0.0, 1.0, 0.0, 1.0, 1.0, 0.0, 1.0, 0.0, 0.0, 1.0, 0.0, 1.0, 1.0, 0.0, 1.0, 0.0, 0.0, 1.0, 0.0, 1.0, 1.0, 0.0, 1.0, 0.0, 0.0, 1.0, 0.0, 1.0, 1.0, 0.0, 1.0])
me_plane_001.materials.append(mat_material_042)
me_plane_001.materials.append(mat_material_043)
me_plane_001.materials.append(mat_material_044)
me_plane_001.materials.append(mat_material_045)
me_plane_001.materials.append(mat_material_046)
me_plane_001.use_remesh_preserve_volume = False
me_plane_001.use_remesh_preserve_attributes = False
me_plane_001.use_mirror_vertex_groups = False
me_plane_001.update()

# ---- objects
ob_front_grill_quads = bpy.data.objects.new('Front Grill Quads', me_plane)
ob_tower_left_grills_001 = bpy.data.objects.new('Tower Left Grills.001', me_cube_006)
ob_corridoor_001 = bpy.data.objects.new('Corridoor.001', me_cube_004)
ob_right_front_building_left_bottom_windows = bpy.data.objects.new('Right Front Building Left Bottom Windows', me_cube_007)
ob_right_front_building = bpy.data.objects.new('Right Front Building', me_cube_018)
ob_right_front_building_top_windows = bpy.data.objects.new('Right Front Building Top Windows', me_cube_008)
ob_columns = bpy.data.objects.new('Columns', me_cube_014)
ob_front_main_base_white_grill = bpy.data.objects.new('Front Main Base White Grill', me_plane_002)
ob_window = bpy.data.objects.new('Window', me_cube_012)
ob_window_001 = bpy.data.objects.new('Window.001', me_cube_011)
ob_right_back_building = bpy.data.objects.new('Right Back Building', me_cube_009)
ob_tower_base = bpy.data.objects.new('Tower Base', me_plane_010)
ob_tower_top = bpy.data.objects.new('Tower Top', me_plane_007)
ob_tower = bpy.data.objects.new('Tower', me_plane_004)
ob_main_entrance = bpy.data.objects.new('Main Entrance', me_plane_003)
ob_right_front_building_left_windows_top = bpy.data.objects.new('Right Front Building Left Windows Top', me_cube_005)
ob_right_front_building_right_bottom_wondows = bpy.data.objects.new('Right Front Building Right Bottom Wondows', me_cube_003)
ob_right_front_building_right_top_windows = bpy.data.objects.new('Right Front Building Right Top Windows', me_cube_010)
ob_corridoor = bpy.data.objects.new('Corridoor', me_cube)
ob_tower_back_wall = bpy.data.objects.new('Tower Back Wall', me_plane_001)
ob_lamp = bpy.data.objects.new('Lamp', light_lamp)

# ---- transforms, parenting, visibility, modifiers, constraints
ob_front_grill_quads.location = (5.473, -12.28, 5.406)
ob_front_grill_quads.lineart.crease_threshold = 0.0
_m = ob_front_grill_quads.modifiers.new('Array', 'ARRAY')
_m.count = 3
_m.use_constant_offset = True
_m.constant_offset_displace = (-5.04, 0.0, 0.0)
_m.use_relative_offset = False
ob_tower_left_grills_001.location = (8.278, -6.377, 3.888)
ob_tower_left_grills_001.lineart.crease_threshold = 0.0
_m = ob_tower_left_grills_001.modifiers.new('Array', 'ARRAY')
_m.count = 1
_m.use_constant_offset = True
_m.constant_offset_displace = (0.0, -2.5, 0.0)
_m.relative_offset_displace = (0.0, 0.0, 0.0)
ob_corridoor_001.location = (9.312, 2.219, 4.574)
ob_corridoor_001.lineart.crease_threshold = 0.0
ob_right_front_building_left_bottom_windows.location = (11.66, -16.51, 2.197)
ob_right_front_building_left_bottom_windows.lineart.crease_threshold = 0.0
_m = ob_right_front_building_left_bottom_windows.modifiers.new('Array', 'ARRAY')
_m.count = 4
_m.use_constant_offset = True
_m.constant_offset_displace = (0.0, 3.5, 0.0)
_m.relative_offset_displace = (0.0, 0.0, 0.0)
ob_right_front_building.location = (19.6, -21.05, 5.145)
ob_right_front_building.lineart.crease_threshold = 0.0
ob_right_front_building_top_windows.location = (16.43, -17.29, 8.077)
ob_right_front_building_top_windows.lineart.crease_threshold = 0.0
_m = ob_right_front_building_top_windows.modifiers.new('Array', 'ARRAY')
_m.count = 5
_m.use_constant_offset = True
_m.constant_offset_displace = (0.0, 3.0, 0.0)
_m.relative_offset_displace = (0.0, 0.0, 0.0)
ob_columns.location = (-9.473, -12.68, 3.806)
ob_columns.rotation_euler = (0.0, 0.0, 1.571)
ob_columns.lineart.crease_threshold = 0.0
_m = ob_columns.modifiers.new('Array', 'ARRAY')
_m.count = 3
_m.use_constant_offset = True
_m.constant_offset_displace = (0.0, 5.11, 0.0)
_m.relative_offset_displace = (0.0, 0.0, 0.0)
ob_front_main_base_white_grill.location = (-9.435, -12.26, 3.543)
ob_front_main_base_white_grill.rotation_euler = (1.571, 0.0, 0.0)
ob_front_main_base_white_grill.lineart.crease_threshold = 0.0
ob_window.location = (16.38, -20.29, 3.075)
ob_window.lineart.crease_threshold = 0.0
ob_window_001.location = (16.38, -20.29, 4.454)
ob_window_001.lineart.crease_threshold = 0.0
ob_right_back_building.location = (20.16, 3.745, 9.135)
ob_right_back_building.lineart.crease_threshold = 0.0
ob_tower_base.location = (0.0, -0.05502, 7.984)
ob_tower_base.lineart.crease_threshold = 0.0
ob_tower_top.location = (0.0, 2.811, 7.418)
ob_tower_top.lineart.crease_threshold = 0.0
ob_tower.location = (0.0, 2.752, 7.984)
ob_tower.lineart.crease_threshold = 0.0
_m = ob_tower.modifiers.new('Array', 'ARRAY')
_m.count = 4
_m.use_constant_offset = True
_m.constant_offset_displace = (0.0, 0.0, 2.5)
_m.relative_offset_displace = (0.0, 0.0, 0.0)
ob_main_entrance.location = (5.42, -8.504, 1.483)
ob_main_entrance.rotation_euler = (1.571, 0.0, 0.0)
ob_main_entrance.lineart.crease_threshold = 0.0
ob_right_front_building_left_windows_top.location = (11.66, -16.49, 5.262)
ob_right_front_building_left_windows_top.lineart.crease_threshold = 0.0
_m = ob_right_front_building_left_windows_top.modifiers.new('Array', 'ARRAY')
_m.count = 4
_m.use_constant_offset = True
_m.constant_offset_displace = (0.0, 3.5, 0.0)
_m.relative_offset_displace = (0.0, 0.0, 0.0)
ob_right_front_building_right_bottom_wondows.location = (27.94, -17.29, 2.255)
ob_right_front_building_right_bottom_wondows.lineart.crease_threshold = 0.0
_m = ob_right_front_building_right_bottom_wondows.modifiers.new('Array', 'ARRAY')
_m.count = 6
_m.use_constant_offset = True
_m.constant_offset_displace = (0.0, 3.0, 0.0)
_m.relative_offset_displace = (0.0, 0.0, 0.0)
ob_right_front_building_right_top_windows.location = (27.94, -17.29, 5.436)
ob_right_front_building_right_top_windows.lineart.crease_threshold = 0.0
_m = ob_right_front_building_right_top_windows.modifiers.new('Array', 'ARRAY')
_m.count = 6
_m.use_constant_offset = True
_m.constant_offset_displace = (0.0, 3.0, 0.0)
_m.relative_offset_displace = (0.0, 0.0, 0.0)
ob_corridoor.location = (9.312, 2.219, 3.679)
ob_corridoor.lineart.crease_threshold = 0.0
ob_tower_back_wall.location = (0.0, 2.903, 7.375)
ob_tower_back_wall.lineart.crease_threshold = 0.0
ob_lamp.location = (4.076, -25.89, 13.76)
ob_lamp.rotation_euler = (-0.298, 1.103, 4.79)
ob_lamp.lock_rotations_4d = False
ob_lamp.empty_display_type = 'ARROWS'
ob_lamp.color = (0.0, 0.0, 0.0, 0.0)
ob_lamp.lineart.crease_threshold = 0.0

# ---- collection membership
col_collection_1.objects.link(ob_front_grill_quads)
col_collection_1.objects.link(ob_tower_left_grills_001)
col_collection_1.objects.link(ob_corridoor_001)
col_collection_1.objects.link(ob_right_front_building_left_bottom_windows)
col_collection_1.objects.link(ob_right_front_building)
col_collection_1.objects.link(ob_right_front_building_top_windows)
col_collection_1.objects.link(ob_columns)
col_collection_1.objects.link(ob_front_main_base_white_grill)
col_collection_1.objects.link(ob_window)
col_collection_1.objects.link(ob_window_001)
col_collection_1.objects.link(ob_right_back_building)
col_collection_1.objects.link(ob_tower_base)
col_collection_1.objects.link(ob_tower_top)
col_collection_1.objects.link(ob_tower)
col_collection_1.objects.link(ob_main_entrance)
col_collection_1.objects.link(ob_right_front_building_left_windows_top)
col_collection_1.objects.link(ob_right_front_building_right_bottom_wondows)
col_collection_1.objects.link(ob_right_front_building_right_top_windows)
col_collection_1.objects.link(ob_corridoor)
col_collection_1.objects.link(ob_tower_back_wall)
col_collection_20.objects.link(ob_lamp)

# ---- scene / render settings (as saved in the file)
scene.frame_start = 1; scene.frame_end = 250; scene.frame_set(1)
scene.render.engine = 'BLENDER_EEVEE_NEXT'
scene.render.resolution_percentage = 50
scene.render.fps = 60
scene.render.dither_intensity = 0.0
scene.cycles.use_denoising = False
scene.cycles.samples = 10
scene.cycles.sampling_pattern = 'TABULATED_SOBOL'
scene.cycles.light_sampling_threshold = 0.0
scene.cycles.use_adaptive_sampling = False
scene.cycles.use_light_tree = False
scene.cycles.blur_glossy = 0.0
scene.cycles.pixel_filter_type = 'GAUSSIAN'
scene.cycles.sample_clamp_indirect = 0.0
scene.view_settings.view_transform = 'Standard'
bpy.context.view_layer.update()

# ---- added for rendering (the .blend has no active camera): camera
cam_auto = bpy.data.cameras.new('AutoCamera')
cam_auto.lens = 50.0
cam_auto.sensor_width = 36.0
cam_auto.clip_end = 1000.0
ob_auto_camera = bpy.data.objects.new('AutoCamera', cam_auto)
scene.collection.objects.link(ob_auto_camera)
ob_auto_camera.location = (62.1916, -69.6012, 55.9563)
ob_auto_camera.rotation_euler = (1.09748, -7.21219e-08, 0.694738)
scene.camera = ob_auto_camera
bpy.context.view_layer.update()

